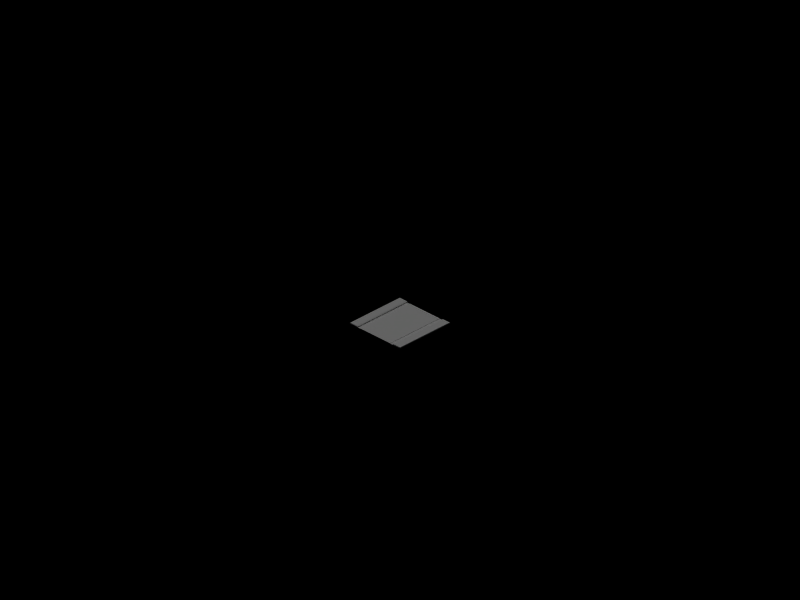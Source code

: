 # Source: track.blend  (saved by Blender 2.68.0; exported with 4.5.12 LTS)
import bpy
from mathutils import Matrix  # noqa: F401  (used for matrix-valued properties, if any)

bpy.ops.wm.read_factory_settings(use_empty=True)
scene = bpy.context.scene
scene.name = 'Scene'

# ---- collections
col_collection_1 = bpy.data.collections.new('Collection 1'); scene.collection.children.link(col_collection_1)
col_collection_2 = bpy.data.collections.new('Collection 2'); scene.collection.children.link(col_collection_2)
col_collection_2.hide_render = True
col_collection_2.hide_viewport = True
col_collection_3 = bpy.data.collections.new('Collection 3'); scene.collection.children.link(col_collection_3)
col_collection_3.hide_render = True
col_collection_3.hide_viewport = True
col_collection_4 = bpy.data.collections.new('Collection 4'); scene.collection.children.link(col_collection_4)
col_collection_4.hide_render = True
col_collection_4.hide_viewport = True
col_collection_5 = bpy.data.collections.new('Collection 5'); scene.collection.children.link(col_collection_5)
col_collection_11 = bpy.data.collections.new('Collection 11'); scene.collection.children.link(col_collection_11)
col_collection_11.hide_render = True
col_collection_11.hide_viewport = True

# ---- materials (node trees are filled in below, after node groups)
mat_surface1 = bpy.data.materials.new('surface1')
mat_surface1.alpha_threshold = 0.0
mat_surface1.roughness = 0.5
mat_surface1.line_color = (0.0, 0.0, 0.0, 1.0)
mat_surface2 = bpy.data.materials.new('surface2')
mat_surface2.alpha_threshold = 0.0
mat_surface2.roughness = 0.5
mat_surface2.line_color = (0.0, 0.0, 0.0, 1.0)
mat_darkgrey = bpy.data.materials.new('DarkGrey')
mat_darkgrey.alpha_threshold = 0.0
mat_darkgrey.diffuse_color = (0.4, 0.4, 0.4, 1.0)
mat_darkgrey.roughness = 0.5
mat_darkgrey.line_color = (0.0, 0.0, 0.0, 1.0)

# ---- material node trees

# ---- world
world_world = bpy.data.worlds.new('World'); scene.world = world_world
world_world.color = (0.0, 0.0, 0.0)
world_world.use_sun_shadow = False
world_world.sun_shadow_jitter_overblur = 0.0
world_world.cycles.sampling_method = 'MANUAL'
world_world.cycles.sample_map_resolution = 256
world_world.light_settings.distance = 5.0

# ---- cameras
cam_camera_001 = bpy.data.cameras.new('Camera.001')
cam_camera_001.type = 'ORTHO'
cam_camera_001.passepartout_alpha = 0.2
cam_camera_001.clip_end = 100.0
cam_camera_001.lens = 10.0
cam_camera_001.sensor_width = 32.0
cam_camera_001.sensor_height = 18.0
cam_camera_001.ortho_scale = 56.6
cam_camera_001.show_passepartout = False
cam_camera_001.show_safe_areas = True
cam_camera_001.dof.focus_distance = 0.0
cam_camera_001.dof.aperture_fstop = 128.0

# ---- lights
light_lamp = bpy.data.lights.new('Lamp', 'SUN')
light_lamp.transmission_factor = 0.0
light_lamp.angle = 1.571
light_lamp.energy = 0.8
light_lamp.shadow_buffer_clip_start = 0.5
light_lamp.shadow_soft_size = 1.0
light_lamp.shadow_cascade_max_distance = 1000.0
light_lamp.cycles.use_multiple_importance_sampling = False
light_lamp_002 = bpy.data.lights.new('Lamp.002', 'SUN')
light_lamp_002.transmission_factor = 0.0
light_lamp_002.angle = 1.571
light_lamp_002.energy = 0.8
light_lamp_002.shadow_buffer_clip_start = 0.5
light_lamp_002.shadow_soft_size = 1.0
light_lamp_002.shadow_cascade_max_distance = 1000.0
light_lamp_002.cycles.use_multiple_importance_sampling = False

# ---- meshes
me_plane_002 = bpy.data.meshes.new('Plane.002')
me_plane_002.from_pydata([(1.0, 1.0, 0.0), (1.0, -1.0, 0.0), (-1.0, -1.0, 0.0), (-1.0, 1.0, 0.0), (1.0, 0.7, 0.0), (-1.0, 0.7, 0.0), (1.0, -0.7, 0.0), (-1.0, -0.7, 0.0), (1.0, -0.7, 0.016), (-1.0, -0.7, 0.016), (-1.0, -1.0, 0.028), (1.0, -1.0, 0.028), (1.0, 0.7, 0.016), (-1.0, 0.7, 0.016), (-1.0, 1.0, 0.028), (1.0, 1.0, 0.028), (1.0, 0.745, 0.0), (-1.0, 0.745, 0.0), (-1.0, 0.745, 0.028), (1.0, 0.745, 0.028), (1.0, -0.745, 0.0), (-1.0, -0.745, 0.0), (-1.0, -0.745, 0.028), (1.0, -0.745, 0.028), (1.0, -2.98e-08, 0.0), (-1.0, 2.682e-07, 0.0), (1.0, 0.595, 0.0), (-1.0, 0.595, 0.0), (1.0, -0.595, 0.0), (-1.0, -0.595, 0.0), (1.0, -0.595, -0.009479), (-1.0, -0.595, -0.009479), (-1.0, -0.7, -0.009479), (1.0, -0.7, -0.009479), (1.0, 0.595, -0.009479), (-1.0, 0.595, -0.009479), (-1.0, 0.7, -0.009479), (1.0, 0.7, -0.009479)], [], [(6, 7, 9, 8), (5, 4, 12, 13), (0, 3, 14, 15), (2, 1, 11, 10), (3, 17, 18, 14), (17, 5, 13, 18), (4, 16, 19, 12), (16, 0, 15, 19), (14, 18, 19, 15), (18, 13, 12, 19), (7, 21, 22, 9), (21, 2, 10, 22), (1, 20, 23, 11), (20, 6, 8, 23), (9, 22, 23, 8), (22, 10, 11, 23), (27, 25, 24, 26), (25, 29, 28, 24), (28, 29, 31, 30), (27, 26, 34, 35), (7, 6, 33, 32), (4, 5, 36, 37), (31, 32, 33, 30), (36, 35, 34, 37)])
me_plane_002.polygons.foreach_set('material_index', [1, 1, 1, 1, 1, 1, 1, 1, 1, 1, 1, 1, 1, 1, 1, 1, 0, 0, 0, 0, 0, 0, 0, 0])
_uv = me_plane_002.uv_layers.new(name='UVTex')
_uv.uv.foreach_set('vector', [0.0, 0.0, 1.0, 0.0, 1.0, 1.0, 0.0, 1.0, 0.0, 0.0, 1.0, 0.0, 1.0, 1.0, 0.0, 1.0, 0.0, 0.0, 1.0, 0.0, 1.0, 1.0, 0.0, 1.0, 0.0, 0.0, 1.0, 0.0, 1.0, 1.0, 0.0, 1.0, 0.0, 0.0, 0.5, 0.0, 0.5, 1.0, 0.0, 1.0, 0.5, 0.0, 1.0, 0.0, 1.0, 1.0, 0.5, 1.0, 0.0, 0.0, 0.5, 0.0, 0.5, 1.0, 0.0, 1.0, 0.5, 0.0, 1.0, 0.0, 1.0, 1.0, 0.5, 1.0, 0.0, 0.0, 0.5, 1.49e-08, 0.5, 1.0, 0.0, 1.0, 0.5, 1.49e-08, 1.0, 0.0, 1.0, 1.0, 0.5, 1.0, 0.0, 0.0, 0.5, 0.0, 0.5, 1.0, 0.0, 1.0, 0.5, 0.0, 1.0, 0.0, 1.0, 1.0, 0.5, 1.0, 0.0, 0.0, 0.5, 0.0, 0.5, 1.0, 0.0, 1.0, 0.5, 0.0, 1.0, 0.0, 1.0, 1.0, 0.5, 1.0, 0.0, 0.0, 0.5, 2.98e-08, 0.5, 1.0, 0.0, 1.0, 0.5, 2.98e-08, 1.0, 0.0, 1.0, 1.0, 0.5, 1.0, 0.25, 1.0, 0.5, 1.0, 0.5, 0.0, 0.25, 0.0, 0.5, 1.0, 0.75, 1.0, 0.75, 0.0, 0.5, 0.0, 0.75, 1.0, 1.0, 1.0, 1.0, 0.0, 0.75, 0.0, 0.0, 1.0, 0.25, 1.0, 0.25, 0.0, 0.0, 0.0, 0.75, 1.0, 1.0, 1.0, 1.0, 0.0, 0.75, 0.0, 0.0, 1.0, 0.25, 1.0, 0.25, 0.0, 0.0, 0.0, 0.75, 1.0, 1.0, 1.0, 1.0, 0.0, 0.75, 0.0, 0.0, 1.0, 0.25, 1.0, 0.25, 0.0, 0.0, 0.0])
me_plane_002.materials.append(mat_surface1)
me_plane_002.materials.append(mat_surface2)
me_plane_002.use_remesh_preserve_volume = False
me_plane_002.use_remesh_preserve_attributes = False
me_plane_002.use_mirror_vertex_groups = False
me_plane_002.update()
me_plane_006 = bpy.data.meshes.new('Plane.006')
me_plane_006.from_pydata([(0.426, 0.426, 0.0), (0.6679, 0.2766, 0.0), (0.7229, 4.08e-07, 0.0), (0.6679, -0.2766, 0.0), (0.426, -0.426, 0.0), (0.2766, -0.6679, 0.0), (5.218e-07, -0.7229, 0.0), (-0.2766, -0.6679, 0.0), (-0.426, -0.426, 0.0), (-0.6679, -0.2766, 0.0), (-0.7229, -4.25e-07, 0.0), (-0.6679, 0.2766, 0.0), (-0.426, 0.426, 0.0), (-0.2766, 0.6679, 0.0), (1.054e-08, 0.7229, 0.0), (0.2766, 0.6679, 0.0), (-1.0, -1.0, 0.0), (-1.0, -0.7, 0.028), (-1.0, -1.0, 0.028), (-0.9415, -0.7058, 0.028), (-0.9415, -0.7058, 0.0), (-0.8852, -0.7228, 0.0), (-0.8852, -0.7228, 0.028), (-0.8333, -0.7506, 0.028), (-0.8333, -0.7506, 0.0), (-0.7879, -0.7879, 0.028), (-0.7879, -0.7879, 0.0), (-0.7, -1.0, 0.0), (-0.7, -1.0, 0.028), (-0.7058, -0.9415, 0.0), (-0.7058, -0.9415, 0.028), (-0.7228, -0.8852, 0.028), (-0.7228, -0.8852, 0.0), (-0.7506, -0.8333, 0.0), (-0.7506, -0.8333, 0.028), (-0.8333, 0.7506, 0.028), (-0.8852, 0.7228, 0.028), (-0.9415, 0.7058, 0.028), (-1.0, 0.7, 0.028), (-0.7879, 0.7879, 0.028), (-0.7506, 0.8333, 0.028), (-0.7228, 0.8852, 0.028), (-0.7058, 0.9415, 0.028), (-1.0, 1.0, 0.028), (-0.7, 1.0, 0.028), (-1.0, 1.0, 0.0), (1.0, 1.0, 0.0), (1.0, 0.7, 0.0), (1.0, 0.7, 0.028), (1.0, 1.0, 0.028), (0.9415, 0.7058, 0.028), (0.9415, 0.7058, 0.0), (0.8852, 0.7228, 0.0), (0.8852, 0.7228, 0.028), (0.8333, 0.7506, 0.028), (0.8333, 0.7506, 0.0), (0.7879, 0.7879, 0.028), (0.7879, 0.7879, 0.0), (0.7, 1.0, 0.028), (0.7058, 0.9415, 0.0), (0.7058, 0.9415, 0.028), (0.7228, 0.8852, 0.028), (0.7228, 0.8852, 0.0), (0.7506, 0.8333, 0.0), (0.7506, 0.8333, 0.028), (0.8333, -0.7506, 0.028), (0.8333, -0.7506, 0.0), (0.8852, -0.7228, 0.0), (0.8852, -0.7228, 0.028), (0.9415, -0.7058, 0.028), (0.9415, -0.7058, 0.0), (1.0, -0.7, 0.028), (1.0, -0.7, 0.0), (0.7879, -0.7879, 0.0), (0.7879, -0.7879, 0.028), (0.7506, -0.8333, 0.0), (0.7506, -0.8333, 0.028), (0.7228, -0.8852, 0.028), (0.7228, -0.8852, 0.0), (0.7058, -0.9415, 0.0), (0.7058, -0.9415, 0.028), (1.0, -1.0, 0.028), (0.7, -1.0, 0.028), (0.7, -1.0, 0.0), (1.0, -1.0, 0.0), (-0.7, 1.0, 0.0), (-0.7058, 0.9415, 0.0), (-0.7228, 0.8852, 0.0), (-0.7506, 0.8333, 0.0), (-0.7879, 0.7879, 0.0), (-1.0, 0.7, 0.0), (-0.9415, 0.7058, 0.0), (-0.8852, 0.7228, 0.0), (-0.8333, 0.7506, 0.0), (-1.0, -0.7, 0.0), (0.7, 1.0, 0.0), (0.426, 0.426, -0.01149), (0.2766, 0.6679, -0.01149), (1.054e-08, 0.7229, -0.01149), (-0.2766, 0.6679, -0.01149), (-0.426, 0.426, -0.01149), (-0.6679, 0.2766, -0.01149), (-0.7229, -4.25e-07, -0.01149), (-0.6679, -0.2766, -0.01149), (-0.426, -0.426, -0.01149), (-0.2766, -0.6679, -0.01149), (5.218e-07, -0.7229, -0.01149), (0.2766, -0.6679, -0.01149), (0.426, -0.426, -0.01149), (0.6679, -0.2766, -0.01149), (0.7229, 4.08e-07, -0.01149), (0.6679, 0.2766, -0.01149), (0.9415, 5.96e-08, 0.0), (1.0, -5.96e-08, 0.0), (0.8852, 8.941e-08, 0.0), (0.8333, 5.96e-08, 0.0), (0.7879, 1.192e-07, 0.0), (-1.192e-07, 0.9415, 0.0), (-1.49e-07, 1.0, 0.0), (-1.49e-07, 0.8852, 0.0), (-1.192e-07, 0.8333, 0.0), (-1.788e-07, 0.7879, 0.0), (-0.9415, -5.96e-08, 0.0), (-1.0, -1.788e-07, 0.0), (-0.8852, -8.941e-08, 0.0), (-0.8333, -5.96e-08, 0.0), (-0.7879, -1.192e-07, 0.0), (0.0, -0.9415, 0.0), (-2.98e-08, -1.0, 0.0), (2.98e-08, -0.8333, 0.0), (2.98e-08, -0.8852, 0.0), (5.96e-08, -0.7879, 0.0), (0.3755, 0.3755, -0.01149), (0.5887, 0.2439, -0.01149), (0.6372, 3.552e-07, -0.01149), (0.5887, -0.2439, -0.01149), (0.3755, -0.3755, -0.01149), (0.2439, -0.5887, -0.01149), (4.768e-07, -0.6372, -0.01149), (-0.2439, -0.5887, -0.01149), (-0.3755, -0.3755, -0.01149), (-0.5887, -0.2439, -0.01149), (-0.6372, -3.79e-07, -0.01149), (-0.5887, 0.2439, -0.01149), (-0.3755, 0.3755, -0.01149), (-0.2439, 0.5887, -0.01149), (2.608e-08, 0.6372, -0.01149), (0.2439, 0.5887, -0.01149), (0.3364, 0.3364, -0.01149), (0.2185, 0.5275, -0.01149), (3.305e-08, 0.5709, -0.01149), (-0.2185, 0.5275, -0.01149), (-0.3364, 0.3364, -0.01149), (-0.5275, 0.2185, -0.01149), (-0.5709, -3.429e-07, -0.01149), (-0.5275, -0.2185, -0.01149), (-0.3364, -0.3364, -0.01149), (-0.2185, -0.5275, -0.01149), (4.368e-07, -0.5709, -0.01149), (0.2185, -0.5275, -0.01149), (0.3364, -0.3364, -0.01149), (0.5275, -0.2185, -0.01149), (0.5709, 3.15e-07, -0.01149), (0.5275, 0.2185, -0.01149)], [], [(94, 16, 18, 17), (17, 18, 19), (94, 17, 19, 20), (20, 19, 22, 21), (19, 18, 22), (22, 18, 23), (21, 22, 23, 24), (23, 18, 25), (24, 23, 25, 26), (16, 26, 25, 18), (16, 27, 28, 18), (29, 30, 28, 27), (30, 18, 28), (32, 31, 30, 29), (31, 18, 30), (34, 18, 31), (33, 34, 31, 32), (26, 25, 34, 33), (25, 18, 34), (39, 43, 35), (89, 39, 35, 93), (93, 35, 36, 92), (35, 43, 36), (36, 43, 37), (92, 36, 37, 91), (37, 43, 38), (91, 37, 38, 90), (45, 90, 38, 43), (45, 89, 39, 43), (88, 40, 39, 89), (40, 43, 39), (87, 41, 40, 88), (41, 43, 40), (42, 43, 41), (86, 42, 41, 87), (85, 44, 42, 86), (44, 43, 42), (85, 45, 43, 44), (47, 46, 49, 48), (48, 49, 50), (47, 48, 50, 51), (51, 50, 53, 52), (50, 49, 53), (53, 49, 54), (52, 53, 54, 55), (54, 49, 56), (55, 54, 56, 57), (46, 95, 58, 49), (59, 60, 58, 95), (60, 49, 58), (62, 61, 60, 59), (61, 49, 60), (64, 49, 61), (63, 64, 61, 62), (57, 56, 64, 63), (56, 49, 64), (74, 81, 65), (73, 74, 65, 66), (66, 65, 68, 67), (65, 81, 68), (68, 81, 69), (67, 68, 69, 70), (69, 81, 71), (70, 69, 71, 72), (84, 72, 71, 81), (84, 73, 74, 81), (75, 76, 74, 73), (76, 81, 74), (78, 77, 76, 75), (77, 81, 76), (80, 81, 77), (79, 80, 77, 78), (83, 82, 80, 79), (82, 81, 80), (83, 84, 81, 82), (0, 15, 97, 96), (15, 14, 98, 97), (14, 13, 99, 98), (13, 12, 100, 99), (12, 11, 101, 100), (11, 10, 102, 101), (10, 9, 103, 102), (9, 8, 104, 103), (8, 7, 105, 104), (7, 6, 106, 105), (6, 5, 107, 106), (5, 4, 108, 107), (4, 3, 109, 108), (3, 2, 110, 109), (2, 1, 111, 110), (1, 0, 96, 111), (51, 112, 113, 47), (112, 70, 72, 113), (52, 114, 112, 51), (114, 67, 70, 112), (55, 115, 114, 52), (115, 66, 67, 114), (57, 116, 115, 55), (116, 73, 66, 115), (95, 118, 117, 59), (118, 85, 86, 117), (59, 117, 119, 62), (117, 86, 87, 119), (62, 119, 120, 63), (119, 87, 88, 120), (63, 120, 121, 57), (120, 88, 89, 121), (20, 122, 123, 94), (122, 91, 90, 123), (24, 125, 124, 21), (125, 93, 92, 124), (26, 126, 125, 24), (126, 89, 93, 125), (21, 124, 122, 20), (124, 92, 91, 122), (27, 128, 127, 29), (128, 83, 79, 127), (32, 130, 129, 33), (130, 78, 75, 129), (33, 129, 131, 26), (129, 75, 73, 131), (29, 127, 130, 32), (127, 79, 78, 130), (5, 6, 131, 73), (6, 7, 26, 131), (9, 10, 126, 26), (10, 11, 89, 126), (13, 14, 121, 89), (14, 15, 57, 121), (1, 2, 116, 57), (2, 3, 73, 116), (0, 1, 57), (0, 57, 15), (12, 13, 89), (11, 12, 89), (8, 9, 26), (7, 8, 26), (4, 5, 73), (3, 4, 73), (111, 96, 132, 133), (110, 111, 133, 134), (109, 110, 134, 135), (108, 109, 135, 136), (107, 108, 136, 137), (106, 107, 137, 138), (105, 106, 138, 139), (104, 105, 139, 140), (103, 104, 140, 141), (102, 103, 141, 142), (101, 102, 142, 143), (100, 101, 143, 144), (99, 100, 144, 145), (98, 99, 145, 146), (97, 98, 146, 147), (96, 97, 147, 132), (132, 147, 149, 148), (147, 146, 150, 149), (146, 145, 151, 150), (145, 144, 152, 151), (144, 143, 153, 152), (143, 142, 154, 153), (142, 141, 155, 154), (141, 140, 156, 155), (140, 139, 157, 156), (139, 138, 158, 157), (138, 137, 159, 158), (137, 136, 160, 159), (136, 135, 161, 160), (135, 134, 162, 161), (134, 133, 163, 162), (133, 132, 148, 163), (156, 160, 148, 152), (160, 156, 158), (148, 160, 162), (148, 162, 163), (148, 150, 152), (156, 152, 154), (158, 156, 157), (160, 158, 159), (162, 160, 161), (154, 152, 153), (156, 154, 155), (152, 150, 151), (148, 149, 150)])
me_plane_006.polygons.foreach_set('material_index', [1, 1, 1, 1, 1, 1, 1, 1, 1, 1, 1, 1, 1, 1, 1, 1, 1, 1, 1, 1, 1, 1, 1, 1, 1, 1, 1, 1, 1, 1, 1, 1, 1, 1, 1, 1, 1, 1, 1, 1, 1, 1, 1, 1, 1, 1, 1, 1, 1, 1, 1, 1, 1, 1, 1, 1, 1, 1, 1, 1, 1, 1, 1, 1, 1, 1, 1, 1, 1, 1, 1, 1, 1, 1, 1, 0, 0, 0, 0, 0, 0, 0, 0, 0, 0, 0, 0, 0, 0, 0, 0, 0, 0, 0, 0, 0, 0, 0, 0, 0, 0, 0, 0, 0, 0, 0, 0, 0, 0, 0, 0, 0, 0, 0, 0, 0, 0, 0, 0, 0, 0, 0, 0, 0, 0, 0, 0, 0, 0, 0, 0, 0, 0, 0, 0, 0, 0, 0, 0, 1, 1, 1, 1, 1, 1, 1, 1, 1, 1, 1, 1, 1, 1, 1, 1, 0, 0, 0, 0, 0, 0, 0, 0, 0, 0, 0, 0, 0, 0, 0, 0, 1, 1, 1, 1, 1, 1, 1, 1, 1, 1, 1, 1, 1])
_uv = me_plane_006.uv_layers.new(name='UVTex')
_uv.uv.foreach_set('vector', [0.0, 0.0, 1.0, 0.0, 1.0, 1.0, 0.0, 1.0, 0.0, 0.0, 1.0, 1.0, 0.0, 1.0, 0.0, 0.0, 1.0, 0.0, 1.0, 1.0, 0.0, 1.0, 0.0, 0.0, 1.0, 0.0, 1.0, 1.0, 0.0, 1.0, 0.0, 0.0, 1.0, 1.0, 0.0, 1.0, 0.0, 0.0, 1.0, 1.0, 0.0, 1.0, 0.0, 0.0, 1.0, 0.0, 1.0, 1.0, 0.0, 1.0, 0.0, 0.0, 1.0, 1.0, 0.0, 1.0, 0.0, 0.0, 1.0, 0.0, 1.0, 1.0, 0.0, 1.0, 1.0, 1.0, 0.0, 1.0, 0.0, 0.0, 1.0, 0.0, 1.0, 1.0, 0.0, 1.0, 0.0, 0.0, 1.0, 0.0, 0.0, 0.0, 1.0, 0.0, 1.0, 1.0, 0.0, 1.0, 0.0, 0.0, 1.0, 1.0, 0.0, 1.0, 0.0, 0.0, 1.0, 0.0, 1.0, 1.0, 0.0, 1.0, 0.0, 0.0, 1.0, 1.0, 0.0, 1.0, 0.0, 0.0, 1.0, 1.0, 0.0, 1.0, 0.0, 0.0, 1.0, 0.0, 1.0, 1.0, 0.0, 1.0, 0.0, 0.0, 1.0, 0.0, 1.0, 1.0, 0.0, 1.0, 0.0, 0.0, 1.0, 1.0, 0.0, 1.0, 0.0, 0.0, 1.0, 1.0, 0.0, 1.0, 0.0, 0.0, 1.0, 0.0, 1.0, 1.0, 0.0, 1.0, 0.0, 0.0, 1.0, 0.0, 1.0, 1.0, 0.0, 1.0, 0.0, 0.0, 1.0, 1.0, 0.0, 1.0, 0.0, 0.0, 1.0, 1.0, 0.0, 1.0, 0.0, 0.0, 1.0, 0.0, 1.0, 1.0, 0.0, 1.0, 0.0, 0.0, 1.0, 1.0, 0.0, 1.0, 0.0, 0.0, 1.0, 0.0, 1.0, 1.0, 0.0, 1.0, 1.0, 1.0, 0.0, 1.0, 0.0, 0.0, 1.0, 0.0, 1.0, 1.0, 0.0, 1.0, 0.0, 0.0, 1.0, 0.0, 0.0, 0.0, 1.0, 0.0, 1.0, 1.0, 0.0, 1.0, 0.0, 0.0, 1.0, 1.0, 0.0, 1.0, 0.0, 0.0, 1.0, 0.0, 1.0, 1.0, 0.0, 1.0, 0.0, 0.0, 1.0, 1.0, 0.0, 1.0, 0.0, 0.0, 1.0, 1.0, 0.0, 1.0, 0.0, 0.0, 1.0, 0.0, 1.0, 1.0, 0.0, 1.0, 0.0, 0.0, 1.0, 0.0, 1.0, 1.0, 0.0, 1.0, 0.0, 0.0, 1.0, 1.0, 0.0, 1.0, 0.0, 0.0, 1.0, 0.0, 1.0, 1.0, 0.0, 1.0, 0.0, 0.0, 1.0, 0.0, 1.0, 1.0, 0.0, 1.0, 0.0, 0.0, 1.0, 1.0, 0.0, 1.0, 0.0, 0.0, 1.0, 0.0, 1.0, 1.0, 0.0, 1.0, 0.0, 0.0, 1.0, 0.0, 1.0, 1.0, 0.0, 1.0, 0.0, 0.0, 1.0, 1.0, 0.0, 1.0, 0.0, 0.0, 1.0, 1.0, 0.0, 1.0, 0.0, 0.0, 1.0, 0.0, 1.0, 1.0, 0.0, 1.0, 0.0, 0.0, 1.0, 1.0, 0.0, 1.0, 0.0, 0.0, 1.0, 0.0, 1.0, 1.0, 0.0, 1.0, 1.0, 1.0, 0.0, 1.0, 0.0, 0.0, 1.0, 0.0, 0.0, 0.0, 1.0, 0.0, 1.0, 1.0, 0.0, 1.0, 0.0, 0.0, 1.0, 1.0, 0.0, 1.0, 0.0, 0.0, 1.0, 0.0, 1.0, 1.0, 0.0, 1.0, 0.0, 0.0, 1.0, 1.0, 0.0, 1.0, 0.0, 0.0, 1.0, 1.0, 0.0, 1.0, 0.0, 0.0, 1.0, 0.0, 1.0, 1.0, 0.0, 1.0, 0.0, 0.0, 1.0, 0.0, 1.0, 1.0, 0.0, 1.0, 0.0, 0.0, 1.0, 1.0, 0.0, 1.0, 0.0, 0.0, 1.0, 1.0, 0.0, 1.0, 0.0, 0.0, 1.0, 0.0, 1.0, 1.0, 0.0, 1.0, 0.0, 0.0, 1.0, 0.0, 1.0, 1.0, 0.0, 1.0, 0.0, 0.0, 1.0, 1.0, 0.0, 1.0, 0.0, 0.0, 1.0, 1.0, 0.0, 1.0, 0.0, 0.0, 1.0, 0.0, 1.0, 1.0, 0.0, 1.0, 0.0, 0.0, 1.0, 1.0, 0.0, 1.0, 0.0, 0.0, 1.0, 0.0, 1.0, 1.0, 0.0, 1.0, 1.0, 1.0, 0.0, 1.0, 0.0, 0.0, 1.0, 0.0, 1.0, 1.0, 0.0, 1.0, 0.0, 0.0, 1.0, 0.0, 0.0, 0.0, 1.0, 0.0, 1.0, 1.0, 0.0, 1.0, 0.0, 0.0, 1.0, 1.0, 0.0, 1.0, 0.0, 0.0, 1.0, 0.0, 1.0, 1.0, 0.0, 1.0, 0.0, 0.0, 1.0, 1.0, 0.0, 1.0, 0.0, 0.0, 1.0, 1.0, 0.0, 1.0, 0.0, 0.0, 1.0, 0.0, 1.0, 1.0, 0.0, 1.0, 0.0, 0.0, 1.0, 0.0, 1.0, 1.0, 0.0, 1.0, 0.0, 0.0, 1.0, 1.0, 0.0, 1.0, 0.0, 0.0, 1.0, 0.0, 1.0, 1.0, 0.0, 1.0, 0.0, 0.0, 1.0, 1.0, 1.0, 0.0, 0.0, 1.0, 0.0, 0.0, 1.0, 1.0, 1.0, 0.0, 0.0, 1.0, 0.0, 0.0, 1.0, 1.0, 1.0, 0.0, 0.0, 1.0, 0.0, 0.0, 1.0, 1.0, 1.0, 0.0, 0.0, 1.0, 0.0, 0.0, 1.0, 1.0, 1.0, 0.0, 0.0, 1.0, 0.0, 0.0, 1.0, 1.0, 1.0, 0.0, 0.0, 1.0, 0.0, 0.0, 1.0, 1.0, 1.0, 0.0, 0.0, 1.0, 0.0, 0.0, 1.0, 1.0, 1.0, 0.0, 0.0, 1.0, 0.0, 0.0, 1.0, 1.0, 1.0, 0.0, 0.0, 1.0, 0.0, 0.0, 1.0, 1.0, 1.0, 0.0, 0.0, 1.0, 0.0, 0.0, 1.0, 1.0, 1.0, 0.0, 0.0, 1.0, 0.0, 0.0, 1.0, 1.0, 1.0, 0.0, 0.0, 1.0, 0.0, 0.0, 1.0, 1.0, 1.0, 0.0, 0.0, 1.0, 0.0, 0.0, 1.0, 1.0, 1.0, 0.0, 0.0, 1.0, 0.0, 0.0, 1.0, 1.0, 1.0, 0.0, 0.0, 1.0, 0.0, 0.0, 1.0, 1.0, 1.0, 0.0, 0.0, 1.0, 1.0, 0.0, 1.0, 0.5, -5.092e-07, 0.5, 0.0, 0.0, 1.0, 0.5, 1.0, 1.0, 0.0, 1.0, -5.092e-07, 0.5, 1.0, 0.0, 1.0, 0.5, 0.0, 0.5, 0.0, 0.0, 1.0, 0.5, 1.0, 1.0, 0.0, 1.0, 0.0, 0.5, 1.0, 0.0, 1.0, 0.5, -5.746e-07, 0.5, 0.0, 0.0, 1.0, 0.5, 1.0, 1.0, 0.0, 1.0, -5.746e-07, 0.5, 0.0, 1.0, 0.5, 1.0, 0.5, 0.0, 0.0, 0.0, 0.5, 1.0, 1.0, 1.0, 1.0, 0.0, 0.5, 0.0, 0.0, 1.0, 0.5, 1.0, 0.5, 0.0, 0.0, 0.0, 0.5, 1.0, 1.0, 1.0, 1.0, 0.0, 0.5, 0.0, 0.0, 0.0, 0.5, 0.0, 0.5, 1.0, 0.0, 1.0, 0.5, 0.0, 1.0, 0.0, 1.0, 1.0, 0.5, 1.0, 0.0, 0.0, 0.5, -5.746e-07, 0.5, 1.0, 0.0, 1.0, 0.5, -5.746e-07, 1.0, 0.0, 1.0, 1.0, 0.5, 1.0, 1.0, 0.0, 1.0, 0.5, 0.0, 0.5, 0.0, 0.0, 1.0, 0.5, 1.0, 1.0, 0.0, 1.0, 0.0, 0.5, 0.0, 0.0, 0.5, -5.092e-07, 0.5, 1.0, 0.0, 1.0, 0.5, -5.092e-07, 1.0, 0.0, 1.0, 1.0, 0.5, 1.0, 0.0, 1.0, 0.5, 1.0, 0.5, -5.746e-07, 0.0, 0.0, 0.5, 1.0, 1.0, 1.0, 1.0, 0.0, 0.5, -5.746e-07, 1.0, 0.0, 1.0, 0.5, -6.556e-07, 0.5, 0.0, 0.0, 1.0, 0.5, 1.0, 1.0, 0.0, 1.0, -6.556e-07, 0.5, 1.0, 0.0, 1.0, 0.5, 5.296e-07, 0.5, 0.0, 0.0, 1.0, 0.5, 1.0, 1.0, 0.0, 1.0, 5.296e-07, 0.5, 0.0, 0.0, 0.0, 0.5, 1.0, 0.5, 1.0, 0.0, 0.0, 0.5, 0.0, 1.0, 1.0, 1.0, 1.0, 0.5, 0.0, 0.0, -5.746e-07, 0.5, 1.0, 0.5, 1.0, 0.0, -5.746e-07, 0.5, 0.0, 1.0, 1.0, 1.0, 1.0, 0.5, 0.0, 1.0, 0.5, 1.0, 0.5, 0.0, 0.0, 0.0, 0.5, 1.0, 1.0, 1.0, 1.0, 0.0, 0.5, 0.0, 0.0, 0.0, 0.0, 0.5, 1.0, 0.5, 1.0, 0.0, 0.0, 0.5, 0.0, 1.0, 1.0, 1.0, 1.0, 0.5, 0.0, 0.0, 0.0, 1.0, 1.0, 1.0, 1.0, 0.0, 0.0, 0.0, 1.0, 0.0, 1.0, 1.0, 0.0, 1.0, 0.0, 0.0, 0.0, 1.0, 1.0, 1.0, 1.0, 0.0, 0.0, 0.0, 1.0, 0.0, 1.0, 1.0, 0.0, 1.0, 0.0, 0.0, 0.0, 1.0, 1.0, 1.0, 1.0, 0.0, 0.0, 0.0, 1.0, 0.0, 1.0, 1.0, 0.0, 1.0, 0.0, 0.0, 0.0, 1.0, 1.0, 1.0, 1.0, 0.0, 0.0, 0.0, 1.0, 0.0, 1.0, 1.0, 0.0, 1.0, 0.0, 0.0, 1.0, 0.0, 1.0, 1.0, 0.0, 0.0, 1.0, 1.0, 1.0, 0.0, 0.0, 0.0, 1.0, 0.0, 1.0, 1.0, 0.0, 0.0, 1.0, 0.0, 1.0, 1.0, 0.0, 0.0, 1.0, 0.0, 1.0, 1.0, 0.0, 0.0, 1.0, 0.0, 1.0, 1.0, 0.0, 0.0, 1.0, 0.0, 1.0, 1.0, 0.0, 0.0, 1.0, 0.0, 1.0, 1.0, 0.0, 0.0, 1.0, 1.0, 1.0, 0.0, 0.0, 1.0, 0.0, 0.0, 1.0, 1.0, 1.0, 0.0, 0.0, 1.0, 0.0, 0.0, 1.0, 1.0, 1.0, 0.0, 0.0, 1.0, 0.0, 0.0, 1.0, 1.0, 1.0, 0.0, 0.0, 1.0, 0.0, 0.0, 1.0, 1.0, 1.0, 0.0, 0.0, 1.0, 0.0, 0.0, 1.0, 1.0, 1.0, 0.0, 0.0, 1.0, 0.0, 0.0, 1.0, 1.0, 1.0, 0.0, 0.0, 1.0, 0.0, 0.0, 1.0, 1.0, 1.0, 0.0, 0.0, 1.0, 0.0, 0.0, 1.0, 1.0, 1.0, 0.0, 0.0, 1.0, 0.0, 0.0, 1.0, 1.0, 1.0, 0.0, 0.0, 1.0, 0.0, 0.0, 1.0, 1.0, 1.0, 0.0, 0.0, 1.0, 0.0, 0.0, 1.0, 1.0, 1.0, 0.0, 0.0, 1.0, 0.0, 0.0, 1.0, 1.0, 1.0, 0.0, 0.0, 1.0, 0.0, 0.0, 1.0, 1.0, 1.0, 0.0, 0.0, 1.0, 0.0, 0.0, 1.0, 1.0, 1.0, 0.0, 0.0, 1.0, 0.0, 0.0, 1.0, 1.0, 1.0, 0.0, 0.0, 1.0, 0.0, 0.0, 1.0, 1.0, 1.0, 0.0, 0.0, 1.0, 0.0, 0.0, 1.0, 1.0, 1.0, 0.0, 0.0, 1.0, 0.0, 0.0, 1.0, 1.0, 1.0, 0.0, 0.0, 1.0, 0.0, 0.0, 1.0, 1.0, 1.0, 0.0, 0.0, 1.0, 0.0, 0.0, 1.0, 1.0, 1.0, 0.0, 0.0, 1.0, 0.0, 0.0, 1.0, 1.0, 1.0, 0.0, 0.0, 1.0, 0.0, 0.0, 1.0, 1.0, 1.0, 0.0, 0.0, 1.0, 0.0, 0.0, 1.0, 1.0, 1.0, 0.0, 0.0, 1.0, 0.0, 0.0, 1.0, 1.0, 1.0, 0.0, 0.0, 1.0, 0.0, 0.0, 1.0, 1.0, 1.0, 0.0, 0.0, 1.0, 0.0, 0.0, 1.0, 1.0, 1.0, 0.0, 0.0, 1.0, 0.0, 0.0, 1.0, 1.0, 1.0, 0.0, 0.0, 1.0, 0.0, 0.0, 1.0, 1.0, 1.0, 0.0, 0.0, 1.0, 0.0, 0.0, 1.0, 1.0, 1.0, 0.0, 0.0, 1.0, 0.0, 0.0, 1.0, 1.0, 1.0, 0.0, 0.0, 1.0, 0.0, 0.0, 1.0, 1.0, 1.0, 0.0, 0.0, 1.0, 0.0, 0.0, 0.0, 1.0, 1.0, 1.0, 1.0, 0.0, 0.0, 0.0, 1.0, 1.0, 1.0, 0.0, 0.0, 0.0, 1.0, 1.0, 1.0, 0.0, 0.0, 0.0, 1.0, 1.0, 1.0, 0.0, 0.0, 0.0, 1.0, 1.0, 1.0, 0.0, 0.0, 0.0, 1.0, 1.0, 1.0, 0.0, 0.0, 0.0, 1.0, 1.0, 1.0, 0.0, 0.0, 0.0, 1.0, 1.0, 1.0, 0.0, 0.0, 0.0, 1.0, 1.0, 1.0, 0.0, 0.0, 0.0, 1.0, 1.0, 1.0, 0.0, 0.0, 0.0, 1.0, 1.0, 1.0, 0.0, 0.0, 0.0, 1.0, 1.0, 1.0, 0.0, 0.0, 0.0, 1.0, 1.0, 1.0, 0.0])
me_plane_006.materials.append(mat_surface1)
me_plane_006.materials.append(mat_surface2)
me_plane_006.use_remesh_preserve_volume = False
me_plane_006.use_remesh_preserve_attributes = False
me_plane_006.use_mirror_vertex_groups = False
me_plane_006.update()
me_plane = bpy.data.meshes.new('Plane')
me_plane.from_pydata([(-1.0, -1.0, 0.0), (-3.0, -1.0, 0.0), (-3.0, -1.0, 0.028), (-1.0, -1.0, 0.028), (-1.0, -1.0, 0.0), (-1.0, 1.0, 0.0), (-1.0, 0.7, 0.0), (-1.0, -0.7, 0.0), (-1.0, -0.7, 0.016), (-1.0, -1.0, 0.028), (-1.0, 0.7, 0.016), (-1.0, 1.0, 0.028), (-1.0, 0.745, 0.0), (-1.0, 0.745, 0.028), (-1.0, -0.745, 0.0), (-1.0, -0.745, 0.028), (-1.0, 2.682e-07, 0.0), (-1.0, 0.595, 0.0), (-1.0, -0.595, 0.0), (-1.0, -0.595, -0.009479), (-1.0, -0.7, -0.009479), (-1.0, 0.595, -0.009479), (-1.0, 0.7, -0.009479), (-1.059, 0.7058, -0.009479), (-1.079, 0.6028, -0.009479), (-1.332, -0.6673, -0.009479), (-1.311, -0.5644, -0.009479), (-1.311, -0.5644, 0.0), (-1.079, 0.6028, 0.0), (-1.195, 0.01921, 0.0), (-1.34, -0.7115, 0.028), (-1.34, -0.7115, 0.0), (-1.05, 0.7499, 0.028), (-1.05, 0.7499, 0.0), (-1.059, 0.7058, 0.016), (-1.39, -0.9616, 0.028), (-1.332, -0.6673, 0.016), (-1.332, -0.6673, 0.0), (-1.059, 0.7058, 0.0), (-1.115, 0.7228, 0.0), (-1.651, -0.5706, 0.0), (-1.651, -0.5706, 0.016), (-1.765, -0.8478, 0.028), (-1.115, 0.7228, 0.016), (-1.098, 0.7644, 0.0), (-1.098, 0.7644, 0.028), (-1.668, -0.6122, 0.0), (-1.668, -0.6122, 0.028), (-1.383, 0.07612, 0.0), (-1.155, 0.6258, 0.0), (-1.61, -0.4736, 0.0), (-1.61, -0.4736, -0.009479), (-1.651, -0.5706, -0.009479), (-1.155, 0.6258, -0.009479), (-1.115, 0.7228, -0.009479), (-1.167, 0.7506, -0.009479), (-1.225, 0.6633, -0.009479), (-1.944, -0.4135, -0.009479), (-1.886, -0.3262, -0.009479), (-1.886, -0.3262, 0.0), (-1.225, 0.6633, 0.0), (-1.556, 0.1685, 0.0), (-1.969, -0.4509, 0.028), (-1.969, -0.4509, 0.0), (-1.142, 0.788, 0.028), (-1.142, 0.788, 0.0), (-1.167, 0.7506, 0.016), (-2.111, -0.6629, 0.028), (-1.944, -0.4135, 0.016), (-1.944, -0.4135, 0.0), (-1.167, 0.7506, 0.0), (-1.212, 0.7879, 0.0), (-2.202, -0.2021, 0.0), (-2.202, -0.2021, 0.016), (-2.414, -0.4142, 0.028), (-1.212, 0.7879, 0.016), (-2.234, -0.2339, 0.0), (-2.234, -0.2339, 0.028), (-1.707, 0.2929, 0.0), (-1.286, 0.7136, 0.0), (-2.128, -0.1278, 0.0), (-2.128, -0.1278, -0.009479), (-2.202, -0.2021, -0.009479), (-1.286, 0.7136, -0.009479), (-1.212, 0.7879, -0.009479), (-1.3, 1.0, -0.009479), (-1.405, 1.0, -0.009479), (-2.7, 1.0, -0.009479), (-2.595, 1.0, -0.009479), (-2.595, 1.0, 0.0), (-1.405, 1.0, 0.0), (-2.0, 1.0, 0.0), (-2.745, 1.0, 0.028), (-2.745, 1.0, 0.0), (-1.255, 1.0, 0.028), (-1.255, 1.0, 0.0), (-1.3, 1.0, 0.016), (-3.0, 1.0, 0.028), (-2.7, 1.0, 0.016), (-2.7, 1.0, 0.0), (-1.3, 1.0, 0.0), (-3.0, 1.0, 0.0), (-1.294, 0.9415, 0.0), (-2.667, 0.6683, 0.0), (-2.667, 0.6683, 0.016), (-2.962, 0.6098, 0.028), (-1.294, 0.9415, 0.016), (-1.25, 0.9503, 0.0), (-1.25, 0.9503, 0.028), (-2.711, 0.6596, 0.0), (-2.711, 0.6596, 0.028), (-1.981, 0.8049, 0.0), (-1.397, 0.921, 0.0), (-2.564, 0.6888, 0.0), (-2.564, 0.6888, -0.009479), (-2.667, 0.6683, -0.009479), (-1.397, 0.921, -0.009479), (-1.294, 0.9415, -0.009479), (-1.277, 0.8852, -0.009479), (-1.374, 0.845, -0.009479), (-2.571, 0.3494, -0.009479), (-2.474, 0.3896, -0.009479), (-2.474, 0.3896, 0.0), (-1.374, 0.845, 0.0), (-1.924, 0.6173, 0.0), (-2.612, 0.3322, 0.028), (-2.612, 0.3322, 0.0), (-1.236, 0.9024, 0.028), (-1.236, 0.9024, 0.0), (-1.277, 0.8852, 0.016), (-2.848, 0.2346, 0.028), (-2.571, 0.3494, 0.016), (-2.571, 0.3494, 0.0), (-1.277, 0.8852, 0.0), (-1.249, 0.8333, 0.0), (-2.413, 0.05553, 0.0), (-2.413, 0.05553, 0.016), (-2.663, -0.1111, 0.028), (-1.249, 0.8333, 0.016), (-1.212, 0.8583, 0.0), (-1.212, 0.8583, 0.028), (-2.451, 0.03053, 0.0), (-2.451, 0.03053, 0.028), (-1.831, 0.4444, 0.0), (-1.337, 0.775, 0.0), (-2.326, 0.1139, 0.0), (-2.326, 0.1139, -0.009479), (-2.413, 0.05553, -0.009479), (-1.337, 0.775, -0.009479), (-1.249, 0.8333, -0.009479), (-1.18, 0.8197, 0.028), (-1.18, 0.8197, 0.0), (-1.5, -1.0, 0.0), (-2.0, -1.0, 0.0), (-2.5, -1.0, 0.0), (-2.5, -1.0, 0.028), (-2.0, -1.0, 0.028), (-1.5, -1.0, 0.028), (-3.0, -0.5, 0.028), (-3.0, -1.192e-07, 0.028), (-3.0, 0.5, 0.028)], [], [(5, 12, 13, 11), (12, 6, 10, 13), (7, 14, 15, 8), (14, 4, 9, 15), (22, 6, 38, 23), (22, 21, 24, 23), (21, 17, 28, 24), (20, 19, 26, 25), (20, 7, 37, 25), (19, 18, 27, 26), (18, 16, 29, 27), (17, 16, 29, 28), (15, 9, 35, 30), (8, 15, 30, 36), (14, 7, 37, 31), (11, 13, 32), (13, 10, 34, 32), (6, 12, 33, 38), (12, 5, 33), (10, 6, 38, 34), (7, 8, 36, 37), (37, 36, 41, 40), (34, 38, 39, 43), (33, 5, 44), (38, 33, 44, 39), (32, 34, 43, 45), (11, 32, 45), (31, 37, 40, 46), (36, 30, 47, 41), (30, 35, 42, 47), (29, 28, 49, 48), (29, 27, 50, 48), (27, 26, 51, 50), (37, 25, 52, 40), (26, 25, 52, 51), (28, 24, 53, 49), (24, 23, 54, 53), (38, 23, 54, 39), (54, 39, 70, 55), (54, 53, 56, 55), (53, 49, 60, 56), (52, 51, 58, 57), (52, 40, 69, 57), (51, 50, 59, 58), (50, 48, 61, 59), (49, 48, 61, 60), (47, 42, 67, 62), (41, 47, 62, 68), (46, 40, 69, 63), (11, 45, 64), (45, 43, 66, 64), (39, 44, 65, 70), (44, 5, 65), (43, 39, 70, 66), (40, 41, 68, 69), (69, 68, 73, 72), (66, 70, 71, 75), (65, 5, 151), (70, 65, 151, 71), (64, 66, 75, 150), (11, 64, 150), (63, 69, 72, 76), (68, 62, 77, 73), (62, 67, 74, 77), (61, 60, 79, 78), (61, 59, 80, 78), (59, 58, 81, 80), (69, 57, 82, 72), (58, 57, 82, 81), (60, 56, 83, 79), (56, 55, 84, 83), (70, 55, 84, 71), (150, 151, 5, 11), (75, 71, 151, 150), (77, 76, 72, 73), (97, 101, 93, 92), (92, 93, 99, 98), (96, 100, 95, 94), (94, 95, 5, 11), (102, 117, 85, 100), (116, 117, 85, 86), (112, 116, 86, 90), (114, 115, 87, 88), (103, 115, 87, 99), (113, 114, 88, 89), (111, 113, 89, 91), (111, 112, 90, 91), (110, 105, 97, 92), (104, 110, 92, 98), (109, 103, 99, 93), (11, 108, 94), (108, 106, 96, 94), (102, 107, 95, 100), (107, 5, 95), (106, 102, 100, 96), (103, 104, 98, 99), (132, 131, 104, 103), (129, 133, 102, 106), (128, 5, 107), (133, 128, 107, 102), (127, 129, 106, 108), (11, 127, 108), (126, 132, 103, 109), (131, 125, 110, 104), (125, 130, 105, 110), (123, 124, 111, 112), (122, 124, 111, 113), (121, 122, 113, 114), (120, 132, 103, 115), (120, 121, 114, 115), (119, 123, 112, 116), (118, 119, 116, 117), (118, 133, 102, 117), (134, 149, 118, 133), (148, 149, 118, 119), (144, 148, 119, 123), (146, 147, 120, 121), (135, 147, 120, 132), (145, 146, 121, 122), (143, 145, 122, 124), (143, 144, 123, 124), (142, 137, 130, 125), (136, 142, 125, 131), (141, 135, 132, 126), (11, 140, 127), (140, 138, 129, 127), (134, 139, 128, 133), (139, 5, 128), (138, 134, 133, 129), (135, 136, 131, 132), (72, 73, 136, 135), (75, 71, 134, 138), (151, 5, 139), (71, 151, 139, 134), (150, 75, 138, 140), (11, 150, 140), (76, 72, 135, 141), (73, 77, 142, 136), (77, 74, 137, 142), (79, 78, 143, 144), (80, 78, 143, 145), (81, 80, 145, 146), (82, 72, 135, 147), (82, 81, 146, 147), (83, 79, 144, 148), (84, 83, 148, 149), (84, 71, 134, 149), (1, 154, 155, 2), (154, 153, 156, 155), (153, 152, 157, 156), (152, 0, 3, 157), (159, 101, 1), (2, 158, 1), (160, 97, 101), (158, 159, 1), (159, 160, 101), (97, 105, 160), (105, 130, 159, 160), (130, 137, 158, 159), (2, 158, 137, 74), (2, 74, 67, 155), (42, 156, 155, 67), (35, 157, 156, 42), (3, 157, 35, 9)])
me_plane.polygons.foreach_set('material_index', [1, 1, 1, 1, 0, 0, 0, 0, 0, 0, 0, 0, 1, 1, 1, 1, 1, 1, 1, 1, 1, 1, 1, 1, 1, 1, 1, 1, 1, 1, 0, 0, 0, 0, 0, 0, 0, 0, 0, 0, 0, 0, 0, 0, 0, 0, 1, 1, 1, 1, 1, 1, 1, 1, 1, 1, 1, 1, 1, 1, 1, 1, 1, 1, 0, 0, 0, 0, 0, 0, 0, 0, 1, 1, 1, 1, 1, 1, 1, 0, 0, 0, 0, 0, 0, 0, 0, 1, 1, 1, 1, 1, 1, 1, 1, 1, 1, 1, 1, 1, 1, 1, 1, 1, 1, 0, 0, 0, 0, 0, 0, 0, 0, 0, 0, 0, 0, 0, 0, 0, 0, 1, 1, 1, 1, 1, 1, 1, 1, 1, 1, 1, 1, 1, 1, 1, 1, 1, 1, 0, 0, 0, 0, 0, 0, 0, 0, 1, 1, 1, 1, 0, 0, 0, 0, 0, 1, 1, 1, 1, 1, 1, 1, 1])
_uv = me_plane.uv_layers.new(name='UVTex')
_uv.uv.foreach_set('vector', [0.0, 0.0, 0.5, 0.0, 0.5, 1.0, 0.0, 1.0, 0.5, 0.0, 1.0, 0.0, 1.0, 1.0, 0.5, 1.0, 0.0, 0.0, 0.5, 0.0, 0.5, 1.0, 0.0, 1.0, 0.5, 0.0, 1.0, 0.0, 1.0, 1.0, 0.5, 1.0, 0.0, 0.0, 1.0, 0.0, 1.0, 1.0, 0.0, 1.0, 0.0, 0.0, 1.0, 0.0, 1.0, 1.0, 0.0, 1.0, 0.0, 0.0, 1.0, 0.0, 1.0, 1.0, 0.0, 1.0, 0.0, 0.0, 1.0, 0.0, 1.0, 1.0, 0.0, 1.0, 0.0, 0.0, 1.0, 0.0, 1.0, 1.0, 0.0, 1.0, 0.0, 0.0, 1.0, 0.0, 1.0, 1.0, 0.0, 1.0, 0.0, 0.0, 1.0, 0.0, 1.0, 1.0, 0.0, 1.0, 0.0, 0.0, 1.0, 0.0, 1.0, 1.0, 0.0, 1.0, 0.5, 0.0, 1.0, 0.0, 1.0, 1.0, 0.5, 1.0, 0.0, 0.0, 0.5, 0.0, 0.5, 1.0, 0.0, 1.0, 0.0, 0.0, 0.5, 0.0, 0.5, 1.0, 0.0, 1.0, 0.0, 0.0, 0.5, 0.0, 0.5, 1.0, 0.5, 0.0, 1.0, 0.0, 1.0, 1.0, 0.5, 1.0, 0.5, 0.0, 1.0, 0.0, 1.0, 1.0, 0.5, 1.0, 0.0, 0.0, 0.5, 1.0, 0.0, 1.0, 0.5, 0.0, 1.0, 0.0, 1.0, 1.0, 0.5, 1.0, 0.0, 0.0, 0.5, 0.0, 0.5, 1.0, 0.0, 1.0, 0.0, 0.0, 0.5, 0.0, 0.5, 1.0, 0.0, 1.0, 0.5, 0.0, 1.0, 0.0, 1.0, 1.0, 0.5, 1.0, 0.0, 0.0, 0.5, 1.0, 0.0, 1.0, 0.5, 0.0, 1.0, 0.0, 1.0, 1.0, 0.5, 1.0, 0.5, 0.0, 1.0, 0.0, 1.0, 1.0, 0.5, 1.0, 0.0, 0.0, 0.5, 0.0, 0.5, 1.0, 0.0, 0.0, 0.5, 0.0, 0.5, 1.0, 0.0, 1.0, 0.0, 0.0, 0.5, 0.0, 0.5, 1.0, 0.0, 1.0, 0.5, 0.0, 1.0, 0.0, 1.0, 1.0, 0.5, 1.0, 0.0, 0.0, 1.0, 0.0, 1.0, 1.0, 0.0, 1.0, 0.0, 0.0, 1.0, 0.0, 1.0, 1.0, 0.0, 1.0, 0.0, 0.0, 1.0, 0.0, 1.0, 1.0, 0.0, 1.0, 0.0, 0.0, 1.0, 0.0, 1.0, 1.0, 0.0, 1.0, 0.0, 0.0, 1.0, 0.0, 1.0, 1.0, 0.0, 1.0, 0.0, 0.0, 1.0, 0.0, 1.0, 1.0, 0.0, 1.0, 0.0, 0.0, 1.0, 0.0, 1.0, 1.0, 0.0, 1.0, 0.0, 0.0, 1.0, 0.0, 1.0, 1.0, 0.0, 1.0, 0.0, 0.0, 1.0, 0.0, 1.0, 1.0, 0.0, 1.0, 0.0, 0.0, 1.0, 0.0, 1.0, 1.0, 0.0, 1.0, 0.0, 0.0, 1.0, 0.0, 1.0, 1.0, 0.0, 1.0, 0.0, 0.0, 1.0, 0.0, 1.0, 1.0, 0.0, 1.0, 0.0, 0.0, 1.0, 0.0, 1.0, 1.0, 0.0, 1.0, 0.0, 0.0, 1.0, 0.0, 1.0, 1.0, 0.0, 1.0, 0.0, 0.0, 1.0, 0.0, 1.0, 1.0, 0.0, 1.0, 0.0, 0.0, 1.0, 0.0, 1.0, 1.0, 0.0, 1.0, 0.5, 0.0, 1.0, 0.0, 1.0, 1.0, 0.5, 1.0, 0.0, 0.0, 0.5, 0.0, 0.5, 1.0, 0.0, 1.0, 0.0, 0.0, 0.5, 0.0, 0.5, 1.0, 0.0, 1.0, 0.0, 0.0, 0.5, 0.0, 0.5, 1.0, 0.5, 0.0, 1.0, 0.0, 1.0, 1.0, 0.5, 1.0, 0.5, 0.0, 1.0, 0.0, 1.0, 1.0, 0.5, 1.0, 0.0, 0.0, 0.5, 1.0, 0.0, 1.0, 0.5, 0.0, 1.0, 0.0, 1.0, 1.0, 0.5, 1.0, 0.0, 0.0, 0.5, 0.0, 0.5, 1.0, 0.0, 1.0, 0.0, 0.0, 0.5, 0.0, 0.5, 1.0, 0.0, 1.0, 0.5, 0.0, 1.0, 0.0, 1.0, 1.0, 0.5, 1.0, 0.0, 0.0, 0.5, 1.0, 0.0, 1.0, 0.5, 0.0, 1.0, 0.0, 1.0, 1.0, 0.5, 1.0, 0.5, 0.0, 1.0, 0.0, 1.0, 1.0, 0.5, 1.0, 0.0, 0.0, 0.5, 0.0, 0.5, 1.0, 0.0, 0.0, 0.5, 0.0, 0.5, 1.0, 0.0, 1.0, 0.0, 0.0, 0.5, 0.0, 0.5, 1.0, 0.0, 1.0, 0.5, 0.0, 1.0, 0.0, 1.0, 1.0, 0.5, 1.0, 0.0, 0.0, 1.0, 0.0, 1.0, 1.0, 0.0, 1.0, 0.0, 0.0, 1.0, 0.0, 1.0, 1.0, 0.0, 1.0, 0.0, 0.0, 1.0, 0.0, 1.0, 1.0, 0.0, 1.0, 0.0, 0.0, 1.0, 0.0, 1.0, 1.0, 0.0, 1.0, 0.0, 0.0, 1.0, 0.0, 1.0, 1.0, 0.0, 1.0, 0.0, 0.0, 1.0, 0.0, 1.0, 1.0, 0.0, 1.0, 0.0, 0.0, 1.0, 0.0, 1.0, 1.0, 0.0, 1.0, 0.0, 0.0, 1.0, 0.0, 1.0, 1.0, 0.0, 1.0, 0.0, 0.0, 0.5, 0.0, 0.5, 1.0, 0.0, 1.0, 0.5, 0.0, 1.0, 0.0, 1.0, 1.0, 0.5, 1.0, 0.0, 0.0, 0.5, 0.0, 0.5, 1.0, 0.0, 1.0, 0.5, 0.0, 1.0, 0.0, 1.0, 1.0, 0.5, 1.0, 0.0, 0.0, 0.5, 0.0, 0.5, 1.0, 0.0, 1.0, 0.5, 0.0, 1.0, 0.0, 1.0, 1.0, 0.5, 1.0, 0.0, 0.0, 0.5, 0.0, 0.5, 1.0, 0.0, 1.0, 0.0, 0.0, 1.0, 0.0, 1.0, 1.0, 0.0, 1.0, 0.0, 0.0, 1.0, 0.0, 1.0, 1.0, 0.0, 1.0, 0.0, 0.0, 1.0, 0.0, 1.0, 1.0, 0.0, 1.0, 0.0, 0.0, 1.0, 0.0, 1.0, 1.0, 0.0, 1.0, 0.0, 0.0, 1.0, 0.0, 1.0, 1.0, 0.0, 1.0, 0.0, 0.0, 1.0, 0.0, 1.0, 1.0, 0.0, 1.0, 0.0, 0.0, 1.0, 0.0, 1.0, 1.0, 0.0, 1.0, 0.0, 0.0, 1.0, 0.0, 1.0, 1.0, 0.0, 1.0, 0.5, 0.0, 1.0, 0.0, 1.0, 1.0, 0.5, 1.0, 0.0, 0.0, 0.5, 0.0, 0.5, 1.0, 0.0, 1.0, 0.0, 0.0, 0.5, 0.0, 0.5, 1.0, 0.0, 1.0, 0.0, 0.0, 0.5, 0.0, 0.5, 1.0, 0.5, 0.0, 1.0, 0.0, 1.0, 1.0, 0.5, 1.0, 0.5, 0.0, 1.0, 0.0, 1.0, 1.0, 0.5, 1.0, 0.0, 0.0, 0.5, 1.0, 0.0, 1.0, 0.5, 0.0, 1.0, 0.0, 1.0, 1.0, 0.5, 1.0, 0.0, 0.0, 0.5, 0.0, 0.5, 1.0, 0.0, 1.0, 0.0, 0.0, 0.5, 0.0, 0.5, 1.0, 0.0, 1.0, 0.5, 0.0, 1.0, 0.0, 1.0, 1.0, 0.5, 1.0, 0.0, 0.0, 0.5, 1.0, 0.0, 1.0, 0.5, 0.0, 1.0, 0.0, 1.0, 1.0, 0.5, 1.0, 0.5, 0.0, 1.0, 0.0, 1.0, 1.0, 0.5, 1.0, 0.0, 0.0, 0.5, 0.0, 0.5, 1.0, 0.0, 0.0, 0.5, 0.0, 0.5, 1.0, 0.0, 1.0, 0.0, 0.0, 0.5, 0.0, 0.5, 1.0, 0.0, 1.0, 0.5, 0.0, 1.0, 0.0, 1.0, 1.0, 0.5, 1.0, 0.0, 0.0, 1.0, 0.0, 1.0, 1.0, 0.0, 1.0, 0.0, 0.0, 1.0, 0.0, 1.0, 1.0, 0.0, 1.0, 0.0, 0.0, 1.0, 0.0, 1.0, 1.0, 0.0, 1.0, 0.0, 0.0, 1.0, 0.0, 1.0, 1.0, 0.0, 1.0, 0.0, 0.0, 1.0, 0.0, 1.0, 1.0, 0.0, 1.0, 0.0, 0.0, 1.0, 0.0, 1.0, 1.0, 0.0, 1.0, 0.0, 0.0, 1.0, 0.0, 1.0, 1.0, 0.0, 1.0, 0.0, 0.0, 1.0, 0.0, 1.0, 1.0, 0.0, 1.0, 0.0, 0.0, 1.0, 0.0, 1.0, 1.0, 0.0, 1.0, 0.0, 0.0, 1.0, 0.0, 1.0, 1.0, 0.0, 1.0, 0.0, 0.0, 1.0, 0.0, 1.0, 1.0, 0.0, 1.0, 0.0, 0.0, 1.0, 0.0, 1.0, 1.0, 0.0, 1.0, 0.0, 0.0, 1.0, 0.0, 1.0, 1.0, 0.0, 1.0, 0.0, 0.0, 1.0, 0.0, 1.0, 1.0, 0.0, 1.0, 0.0, 0.0, 1.0, 0.0, 1.0, 1.0, 0.0, 1.0, 0.0, 0.0, 1.0, 0.0, 1.0, 1.0, 0.0, 1.0, 0.5, 0.0, 1.0, 0.0, 1.0, 1.0, 0.5, 1.0, 0.0, 0.0, 0.5, 0.0, 0.5, 1.0, 0.0, 1.0, 0.0, 0.0, 0.5, 0.0, 0.5, 1.0, 0.0, 1.0, 0.0, 0.0, 0.5, 0.0, 0.5, 1.0, 0.5, 0.0, 1.0, 0.0, 1.0, 1.0, 0.5, 1.0, 0.5, 0.0, 1.0, 0.0, 1.0, 1.0, 0.5, 1.0, 0.0, 0.0, 0.5, 1.0, 0.0, 1.0, 0.5, 0.0, 1.0, 0.0, 1.0, 1.0, 0.5, 1.0, 0.0, 0.0, 0.5, 0.0, 0.5, 1.0, 0.0, 1.0, 0.0, 0.0, 0.5, 0.0, 0.5, 1.0, 0.0, 1.0, 0.5, 0.0, 1.0, 0.0, 1.0, 1.0, 0.5, 1.0, 0.0, 0.0, 0.5, 1.0, 0.0, 1.0, 0.5, 0.0, 1.0, 0.0, 1.0, 1.0, 0.5, 1.0, 0.5, 0.0, 1.0, 0.0, 1.0, 1.0, 0.5, 1.0, 0.0, 0.0, 0.5, 0.0, 0.5, 1.0, 0.0, 0.0, 0.5, 0.0, 0.5, 1.0, 0.0, 1.0, 0.0, 0.0, 0.5, 0.0, 0.5, 1.0, 0.0, 1.0, 0.5, 0.0, 1.0, 0.0, 1.0, 1.0, 0.5, 1.0, 0.0, 0.0, 1.0, 0.0, 1.0, 1.0, 0.0, 1.0, 0.0, 0.0, 1.0, 0.0, 1.0, 1.0, 0.0, 1.0, 0.0, 0.0, 1.0, 0.0, 1.0, 1.0, 0.0, 1.0, 0.0, 0.0, 1.0, 0.0, 1.0, 1.0, 0.0, 1.0, 0.0, 0.0, 1.0, 0.0, 1.0, 1.0, 0.0, 1.0, 0.0, 0.0, 1.0, 0.0, 1.0, 1.0, 0.0, 1.0, 0.0, 0.0, 1.0, 0.0, 1.0, 1.0, 0.0, 1.0, 0.0, 0.0, 1.0, 0.0, 1.0, 1.0, 0.0, 1.0, 0.0, 0.0, 0.25, 0.0, 0.25, 1.0, 0.0, 1.0, 0.25, 0.0, 0.5, 0.0, 0.5, 1.0, 0.25, 1.0, 0.5, 0.0, 0.75, 0.0, 0.75, 1.0, 0.5, 1.0, 0.75, 0.0, 1.0, 0.0, 1.0, 1.0, 0.75, 1.0, 1.0, 0.5, 0.0, 1.0, 0.0, 0.0, 1.0, 0.0, 1.0, 0.25, 0.0, 0.0, 1.0, 0.75, 1.0, 1.0, 0.0, 1.0, 1.0, 0.25, 1.0, 0.5, 0.0, 0.0, 1.0, 0.5, 1.0, 0.75, 0.0, 1.0, 0.0, 0.0, 1.0, 0.0, 1.0, 1.0, 0.0, 0.0, 1.0, 0.0, 1.0, 1.0, 0.0, 1.0, 0.0, 0.0, 1.0, 0.0, 1.0, 1.0, 0.0, 1.0, 0.0, 0.0, 0.0, 1.0, 1.0, 1.0, 1.0, 0.0, 0.0, 0.0, 1.0, 0.0, 1.0, 1.0, 0.0, 1.0, 0.0, 0.0, 0.0, 1.0, 1.0, 1.0, 1.0, 0.0, 0.0, 0.0, 0.0, 1.0, 1.0, 1.0, 1.0, 0.0, 0.0, 0.0, 0.0, 1.0, 1.0, 1.0, 1.0, 0.0])
me_plane.materials.append(mat_surface1)
me_plane.materials.append(mat_surface2)
me_plane.use_remesh_preserve_volume = False
me_plane.use_remesh_preserve_attributes = False
me_plane.use_mirror_vertex_groups = False
me_plane.update()
me_plane_007 = bpy.data.meshes.new('Plane.007')
me_plane_007.from_pydata([(-1.0, -1.0, 0.0), (1.0, -1.0, 0.0), (-1.0, -0.7, 0.016), (1.0, -1.0, 0.028), (-1.0, -1.0, 0.028), (-0.9415, -0.5965, 0.0), (-0.8852, -0.596, 0.0), (-0.8333, -0.5956, 0.0), (-0.7879, -0.5959, 0.0), (-0.8333, 0.7506, 0.028), (-0.8852, 0.7228, 0.028), (-0.9415, 0.7058, 0.028), (-1.0, 0.7, 0.028), (-0.7879, 0.7879, 0.028), (-0.7506, 0.8333, 0.028), (-0.7228, 0.8852, 0.028), (-0.7058, 0.9415, 0.028), (-1.0, 1.0, 0.028), (-0.7, 1.0, 0.028), (-1.0, 1.0, 0.0), (1.0, 1.0, 0.0), (1.0, 0.7, 0.0), (1.0, 0.7, 0.028), (1.0, 1.0, 0.028), (0.9415, 0.7058, 0.028), (0.9415, 0.7058, 0.0), (0.8852, 0.7228, 0.0), (0.8852, 0.7228, 0.028), (0.8333, 0.7506, 0.028), (0.8333, 0.7506, 0.0), (0.7879, 0.7879, 0.028), (0.7879, 0.7879, 0.0), (0.7, 1.0, 0.028), (0.7058, 0.9415, 0.0), (0.7058, 0.9415, 0.028), (0.7228, 0.8852, 0.028), (0.7228, 0.8852, 0.0), (0.7506, 0.8333, 0.0), (0.7506, 0.8333, 0.028), (0.8333, -0.5956, 0.0), (0.8852, -0.596, 0.0), (0.9415, -0.5965, 0.0), (1.0, -0.7, 0.016), (0.7879, -0.5959, 0.0), (-0.7, 1.0, 0.0), (-0.7058, 0.9415, 0.0), (-0.7228, 0.8852, 0.0), (-0.7506, 0.8333, 0.0), (-0.7879, 0.7879, 0.0), (-1.0, 0.7, 0.0), (-0.9415, 0.7058, 0.0), (-0.8852, 0.7228, 0.0), (-0.8333, 0.7506, 0.0), (0.7, 1.0, 0.0), (-1.0, -0.7, 0.0), (1.0, -0.7, 0.0), (-1.0, -0.745, 0.028), (1.0, -0.745, 0.028), (-1.0, -0.7, -0.009276), (1.0, -0.7, -0.009276), (-1.0, -0.596, -0.009276), (1.0, -0.596, -0.009276), (-1.0, -0.596, -7.604e-05), (1.0, -0.596, -7.604e-05)], [], [(0, 1, 3, 4), (13, 17, 9), (48, 13, 9, 52), (52, 9, 10, 51), (9, 17, 10), (10, 17, 11), (51, 10, 11, 50), (11, 17, 12), (50, 11, 12, 49), (19, 49, 12, 17), (19, 48, 13, 17), (19, 47, 48), (47, 14, 13, 48), (14, 17, 13), (19, 46, 47), (46, 15, 14, 47), (15, 17, 14), (16, 17, 15), (45, 16, 15, 46), (19, 45, 46), (19, 44, 45), (44, 18, 16, 45), (18, 17, 16), (44, 19, 17, 18), (21, 20, 23, 22), (22, 23, 24), (21, 22, 24, 25), (20, 21, 25), (20, 25, 26), (25, 24, 27, 26), (24, 23, 27), (27, 23, 28), (26, 27, 28, 29), (20, 26, 29), (28, 23, 30), (29, 28, 30, 31), (20, 29, 31), (20, 31, 30, 23), (20, 53, 32, 23), (33, 34, 32, 53), (34, 23, 32), (36, 35, 34, 33), (35, 23, 34), (38, 23, 35), (37, 38, 35, 36), (31, 30, 38, 37), (30, 23, 38), (29, 31, 43, 39), (26, 29, 39, 40), (25, 26, 40, 41), (5, 6, 51, 50), (6, 7, 52, 51), (7, 8, 48, 52), (31, 37, 47, 48), (36, 46, 47, 37), (33, 45, 46, 36), (53, 44, 45, 33), (8, 43, 31, 48), (2, 42, 55, 54), (3, 57, 56, 4), (57, 42, 2, 56), (54, 55, 59, 58), (58, 59, 61, 60), (60, 61, 63, 62), (21, 25, 41, 63), (5, 50, 49, 62)])
me_plane_007.polygons.foreach_set('material_index', [1, 1, 1, 1, 1, 1, 1, 1, 1, 1, 1, 1, 1, 1, 1, 1, 1, 1, 1, 1, 1, 1, 1, 1, 1, 1, 1, 1, 1, 1, 1, 1, 1, 1, 1, 1, 1, 1, 1, 1, 1, 1, 1, 1, 1, 1, 1, 0, 0, 0, 0, 0, 0, 0, 0, 0, 0, 0, 1, 1, 1, 1, 0, 0, 0, 0])
_uv = me_plane_007.uv_layers.new(name='UVTex')
_uv.uv.foreach_set('vector', [0.0, 0.0, 1.0, 0.0, 1.0, 1.0, 0.0, 1.0, 0.0, 0.0, 1.0, 1.0, 0.0, 1.0, 0.0, 0.0, 1.0, 0.0, 1.0, 1.0, 0.0, 1.0, 0.0, 0.0, 1.0, 0.0, 1.0, 1.0, 0.0, 1.0, 0.0, 0.0, 1.0, 1.0, 0.0, 1.0, 0.0, 0.0, 1.0, 1.0, 0.0, 1.0, 0.0, 0.0, 1.0, 0.0, 1.0, 1.0, 0.0, 1.0, 0.0, 0.0, 1.0, 1.0, 0.0, 1.0, 0.0, 0.0, 1.0, 0.0, 1.0, 1.0, 0.0, 1.0, 1.0, 1.0, 0.0, 1.0, 0.0, 0.0, 1.0, 0.0, 1.0, 1.0, 0.0, 1.0, 0.0, 0.0, 1.0, 0.0, 0.0, 0.0, 1.0, 0.0, 1.0, 1.0, 0.0, 0.0, 1.0, 0.0, 1.0, 1.0, 0.0, 1.0, 0.0, 0.0, 1.0, 1.0, 0.0, 1.0, 0.0, 0.0, 1.0, 0.0, 1.0, 1.0, 0.0, 0.0, 1.0, 0.0, 1.0, 1.0, 0.0, 1.0, 0.0, 0.0, 1.0, 1.0, 0.0, 1.0, 0.0, 0.0, 1.0, 1.0, 0.0, 1.0, 0.0, 0.0, 1.0, 0.0, 1.0, 1.0, 0.0, 1.0, 0.0, 0.0, 1.0, 0.0, 1.0, 1.0, 0.0, 0.0, 1.0, 0.0, 1.0, 1.0, 0.0, 0.0, 1.0, 0.0, 1.0, 1.0, 0.0, 1.0, 0.0, 0.0, 1.0, 1.0, 0.0, 1.0, 0.0, 0.0, 1.0, 0.0, 1.0, 1.0, 0.0, 1.0, 0.0, 0.0, 1.0, 0.0, 1.0, 1.0, 0.0, 1.0, 0.0, 0.0, 1.0, 1.0, 0.0, 1.0, 0.0, 0.0, 1.0, 0.0, 1.0, 1.0, 0.0, 1.0, 0.0, 0.0, 1.0, 0.0, 1.0, 1.0, 0.0, 0.0, 1.0, 0.0, 1.0, 1.0, 0.0, 0.0, 1.0, 0.0, 1.0, 1.0, 0.0, 1.0, 0.0, 0.0, 1.0, 1.0, 0.0, 1.0, 0.0, 0.0, 1.0, 1.0, 0.0, 1.0, 0.0, 0.0, 1.0, 0.0, 1.0, 1.0, 0.0, 1.0, 0.0, 0.0, 1.0, 0.0, 1.0, 1.0, 0.0, 0.0, 1.0, 1.0, 0.0, 1.0, 0.0, 0.0, 1.0, 0.0, 1.0, 1.0, 0.0, 1.0, 0.0, 0.0, 1.0, 0.0, 1.0, 1.0, 1.0, 1.0, 0.0, 1.0, 0.0, 0.0, 1.0, 0.0, 1.0, 1.0, 0.0, 1.0, 0.0, 0.0, 1.0, 0.0, 0.0, 0.0, 1.0, 0.0, 1.0, 1.0, 0.0, 1.0, 0.0, 0.0, 1.0, 1.0, 0.0, 1.0, 0.0, 0.0, 1.0, 0.0, 1.0, 1.0, 0.0, 1.0, 0.0, 0.0, 1.0, 1.0, 0.0, 1.0, 0.0, 0.0, 1.0, 1.0, 0.0, 1.0, 0.0, 0.0, 1.0, 0.0, 1.0, 1.0, 0.0, 1.0, 0.0, 0.0, 1.0, 0.0, 1.0, 1.0, 0.0, 1.0, 0.0, 0.0, 1.0, 1.0, 0.0, 1.0, 0.0, 0.03125, 0.0, -0.007812, 1.0, -0.007812, 1.0, 0.03125, 0.0, 0.07422, 0.0, 0.03125, 1.0, 0.03125, 1.0, 0.07422, 0.0, 0.04297, 0.0, -0.01562, 1.0, -0.01562, 1.0, 0.04297, 0.0, 0.04297, 0.0, -0.01562, 1.0, -0.01562, 1.0, 0.04297, 0.0, 0.07422, 0.0, 0.03125, 1.0, 0.03125, 1.0, 0.07422, 0.0, 0.03125, 0.0, -0.007812, 1.0, -0.007812, 1.0, 0.03125, 0.0, 0.07422, 0.0, 0.03125, 1.0, 0.03125, 1.0, 0.07422, 0.0, -0.007812, 1.0, -0.007812, 1.0, 0.03125, 0.0, 0.03125, 0.0, 0.03906, 1.0, 0.03906, 1.0, 0.09766, 0.0, 0.09766, 0.0, -0.01562, 1.0, -0.01562, 1.0, 0.04297, 0.0, 0.04297, 0.13, 0.444, 0.5543, 0.1251, 0.8731, 0.5493, 0.4489, 0.8682, 0.0, 0.0, 1.0, 0.0, 1.0, 1.0, 0.0, 1.0, 0.0, 0.0, 0.5, 2.98e-08, 0.5, 1.0, 0.0, 1.0, 0.5, 2.98e-08, 1.0, 0.0, 1.0, 1.0, 0.5, 1.0, 0.0, 0.0, 1.0, 0.0, 1.0, 1.0, 0.0, 1.0, 0.0, 0.0, 1.0, 0.0, 1.0, 1.0, 0.0, 1.0, 0.0, 0.0, 1.0, 0.0, 1.0, 1.0, 0.0, 1.0, 0.0, 0.0, 1.0, 0.0, 1.0, 1.0, 0.0, 1.0, 0.0, 0.0, 1.0, 0.0, 1.0, 1.0, 0.0, 1.0])
me_plane_007.materials.append(mat_surface1)
me_plane_007.materials.append(mat_surface2)
me_plane_007.use_remesh_preserve_volume = False
me_plane_007.use_remesh_preserve_attributes = False
me_plane_007.use_mirror_vertex_groups = False
me_plane_007.update()
me_cylinder_003 = bpy.data.meshes.new('Cylinder.003')
me_cylinder_003.from_pydata([(0.5954, 0.5954, -1.0), (0.8421, -3.681e-08, -1.0), (0.5954, -0.5954, -1.0), (-7.362e-08, -0.8421, -1.0), (-0.5954, -0.5954, -1.0), (-0.8421, 1.004e-08, -1.0), (-0.5954, 0.5954, -1.0), (-2.543e-07, 0.8421, -1.0), (0.5954, 0.5954, -0.7318), (0.8421, 5.186e-07, -0.7318), (0.5954, -0.5954, -0.7318), (-2.008e-08, -0.8421, -0.7318), (-0.5954, -0.5954, -0.7318), (-0.8421, 5.588e-07, -0.7318), (-0.5954, 0.5954, -0.7318), (1.098e-06, 0.8421, -0.7318), (0.0, 0.0, -1.0), (0.5159, 0.5159, -0.7318), (9.51e-07, 0.7296, -0.7318), (-0.5159, 0.5159, -0.7318), (-0.7296, 4.842e-07, -0.7318), (-0.5159, -0.5159, -0.7318), (-1.74e-08, -0.7296, -0.7318), (0.5159, -0.5159, -0.7318), (0.7296, 4.494e-07, -0.7318), (0.5201, 3.203e-07, 0.03318), (0.3678, 0.3678, 0.03318), (0.3678, -0.3678, 0.03318), (-1.24e-08, -0.5201, 0.03318), (-0.3678, -0.3678, 0.03318), (-0.5201, 3.451e-07, 0.03318), (-0.3678, 0.3678, 0.03318), (6.779e-07, 0.5201, 0.03318), (4.867e-07, 0.3734, 0.8023), (0.264, 0.264, 0.8023), (-0.264, 0.264, 0.8023), (-0.3734, 2.478e-07, 0.8023), (-0.264, -0.264, 0.8023), (-8.906e-09, -0.3734, 0.8023), (0.264, -0.264, 0.8023), (0.3734, 2.3e-07, 0.8023), (0.2906, 0.2906, 0.8235), (0.4109, 2.531e-07, 0.8235), (0.2906, -0.2906, 0.8235), (-9.801e-09, -0.4109, 0.8235), (-0.2906, -0.2906, 0.8235), (-0.4109, 2.727e-07, 0.8235), (-0.2906, 0.2906, 0.8235), (5.356e-07, 0.4109, 0.8235), (0.2906, 0.2906, 0.9074), (5.356e-07, 0.4109, 0.9074), (-0.2906, 0.2906, 0.9074), (-0.4109, 2.727e-07, 0.9074), (-0.2906, -0.2906, 0.9074), (-9.801e-09, -0.4109, 0.9074), (0.2906, -0.2906, 0.9074), (0.4109, 2.531e-07, 0.9074), (0.3641, 2.242e-07, 0.9283), (0.2574, 0.2574, 0.9283), (0.2574, -0.2574, 0.9283), (-8.683e-09, -0.3641, 0.9283), (-0.2574, -0.2574, 0.9283), (-0.3641, 2.416e-07, 0.9283), (-0.2574, 0.2574, 0.9283), (4.745e-07, 0.3641, 0.9283), (4.745e-07, 0.3641, 0.9842), (0.2574, 0.2574, 0.9842), (-0.2574, 0.2574, 0.9842), (-0.3641, 2.416e-07, 0.9842), (-0.2574, -0.2574, 0.9842), (-8.683e-09, -0.3641, 0.9842), (0.2574, -0.2574, 0.9842), (0.3641, 2.242e-07, 0.9842), (0.3251, 2.002e-07, 0.9842), (0.2299, 0.2299, 0.9842), (0.2299, -0.2299, 0.9842), (-7.753e-09, -0.3251, 0.9842), (-0.2299, -0.2299, 0.9842), (-0.3251, 2.157e-07, 0.9842), (-0.2299, 0.2299, 0.9842), (4.237e-07, 0.3251, 0.9842), (4.072e-07, 0.3124, 1.047), (0.2209, 0.2209, 1.047), (-0.2209, 0.2209, 1.047), (-0.3124, 2.073e-07, 1.047), (-0.2209, -0.2209, 1.047), (-7.451e-09, -0.3124, 1.047), (0.2209, -0.2209, 1.047), (0.3124, 1.924e-07, 1.047), (0.2728, 1.68e-07, 1.047), (0.1929, 0.1929, 1.047), (0.1929, -0.1929, 1.047), (-6.505e-09, -0.2728, 1.047), (-0.1929, -0.1929, 1.047), (-0.2728, 1.81e-07, 1.047), (-0.1929, 0.1929, 1.047), (3.555e-07, 0.2728, 1.047), (0.1821, 0.1821, 1.136), (3.356e-07, 0.2575, 1.136), (-0.1821, 0.1821, 1.136), (-0.2575, 1.709e-07, 1.136), (-0.1821, -0.1821, 1.136), (-6.142e-09, -0.2575, 1.136), (0.1821, -0.1821, 1.136), (0.2575, 1.586e-07, 1.136), (0.2033, 0.2033, 1.835), (0.2875, 1.77e-07, 1.835), (0.2033, -0.2033, 1.835), (-6.856e-09, -0.2875, 1.835), (-0.2033, -0.2033, 1.835), (-0.2875, 1.908e-07, 1.835), (-0.2033, 0.2033, 1.835), (3.747e-07, 0.2875, 1.835), (0.2113, 0.2113, 2.718), (3.895e-07, 0.2989, 2.718), (-0.2113, 0.2113, 2.718), (-0.2989, 1.983e-07, 2.718), (-0.2113, -0.2113, 2.718), (-7.128e-09, -0.2989, 2.718), (0.2113, -0.2113, 2.718), (0.2989, 1.841e-07, 2.718), (0.2328, 1.434e-07, 3.618), (0.1646, 0.1646, 3.618), (0.1646, -0.1646, 3.618), (-5.553e-09, -0.2328, 3.618), (-0.1646, -0.1646, 3.618), (-0.2328, 1.545e-07, 3.618), (-0.1646, 0.1646, 3.618), (3.034e-07, 0.2328, 3.618), (0.1437, 0.1437, 6.028), (2.649e-07, 0.2032, 6.028), (-0.1437, 0.1437, 6.028), (-0.2032, 1.349e-07, 6.028), (-0.1437, -0.1437, 6.028), (-4.847e-09, -0.2032, 6.028), (0.1437, -0.1437, 6.028), (0.2032, 1.252e-07, 6.028), (0.1437, 0.1437, 7.465), (0.2032, 1.252e-07, 7.465), (0.1437, -0.1437, 7.465), (-4.847e-09, -0.2032, 7.465), (-0.1437, -0.1437, 7.465), (-0.2032, 1.349e-07, 7.465), (-0.1437, 0.1437, 7.465), (2.649e-07, 0.2032, 7.465), (0.1924, 0.1924, 7.999), (3.546e-07, 0.2721, 7.999), (-0.1924, 0.1924, 7.999), (-0.2721, 1.806e-07, 7.999), (-0.1924, -0.1924, 7.999), (-6.489e-09, -0.2721, 7.999), (0.1924, -0.1924, 7.999), (0.2721, 1.676e-07, 7.999), (0.3015, 1.857e-07, 7.999), (0.2132, 0.2132, 7.999), (0.2132, -0.2132, 7.999), (-7.19e-09, -0.3015, 7.999), (-0.2132, -0.2132, 7.999), (-0.3015, 2e-07, 7.999), (-0.2132, 0.2132, 7.999), (3.929e-07, 0.3015, 7.999), (0.2212, 0.2212, 8.046), (4.077e-07, 0.3128, 8.046), (-0.2212, 0.2212, 8.046), (-0.3128, 2.076e-07, 8.046), (-0.2212, -0.2212, 8.046), (-7.46e-09, -0.3128, 8.046), (0.2212, -0.2212, 8.046), (0.3128, 1.927e-07, 8.046), (0.2405, 0.2405, 8.046), (0.3401, 2.095e-07, 8.046), (0.2405, -0.2405, 8.046), (-8.111e-09, -0.3401, 8.046), (-0.2405, -0.2405, 8.046), (-0.3401, 2.257e-07, 8.046), (-0.2405, 0.2405, 8.046), (4.433e-07, 0.3401, 8.046), (4.569e-07, 0.3506, 8.088), (0.2479, 0.2479, 8.088), (-0.2479, 0.2479, 8.088), (-0.3506, 2.326e-07, 8.088), (-0.2479, -0.2479, 8.088), (-8.361e-09, -0.3506, 8.088), (0.2479, -0.2479, 8.088), (0.3506, 2.159e-07, 8.088), (0.2578, 0.2578, 8.088), (0.3646, 2.246e-07, 8.088), (0.2578, -0.2578, 8.088), (-8.697e-09, -0.3646, 8.088), (-0.2578, -0.2578, 8.088), (-0.3646, 2.42e-07, 8.088), (-0.2578, 0.2578, 8.088), (4.753e-07, 0.3646, 8.088), (4.753e-07, 0.3646, 8.11), (0.2578, 0.2578, 8.11), (-0.2578, 0.2578, 8.11), (-0.3646, 2.42e-07, 8.11), (-0.2578, -0.2578, 8.11), (-8.697e-09, -0.3646, 8.11), (0.2578, -0.2578, 8.11), (0.3646, 2.246e-07, 8.11), (0.247, 0.2471, 8.11), (0.3494, 2.152e-07, 8.11), (0.2471, -0.2471, 8.11), (-8.333e-09, -0.3494, 8.11), (-0.2471, -0.247, 8.11), (-0.3494, 2.319e-07, 8.11), (-0.247, 0.2471, 8.11), (4.554e-07, 0.3494, 8.11), (0.2334, 0.2334, 8.11), (4.302e-07, 0.3301, 8.11), (-0.2334, 0.2334, 8.11), (-0.3301, 2.191e-07, 8.11), (-0.2334, -0.2334, 8.11), (-7.873e-09, -0.3301, 8.11), (0.2334, -0.2334, 8.11), (0.3301, 2.033e-07, 8.11), (0.0, 0.0, 8.11), (0.3301, 2.033e-07, 8.139), (0.2334, 0.2334, 8.139), (0.2334, -0.2334, 8.139), (-7.873e-09, -0.3301, 8.139), (-0.2334, -0.2334, 8.139), (-0.3301, 2.191e-07, 8.139), (-0.2334, 0.2334, 8.139), (4.302e-07, 0.3301, 8.139), (0.247, 0.2471, 8.139), (4.554e-07, 0.3494, 8.139), (-0.247, 0.2471, 8.139), (-0.3494, 2.319e-07, 8.139), (-0.2471, -0.247, 8.139), (-8.333e-09, -0.3494, 8.139), (0.2471, -0.2471, 8.139), (0.3494, 2.152e-07, 8.139), (0.01584, 0.3479, 8.097), (0.01584, 0.3136, 8.097), (-0.01845, 0.3136, 8.097), (-0.01845, 0.3479, 8.097), (0.02927, 0.6463, 9.182), (0.02927, 0.5827, 9.182), (-0.03433, 0.5827, 9.182), (-0.03433, 0.6463, 9.182), (0.5867, 0.03361, 9.182), (0.5867, -0.02999, 9.182), (0.6503, -0.02999, 9.182), (0.6503, 0.03361, 9.182), (0.3164, 0.01759, 8.097), (0.3164, -0.0167, 8.097), (0.3507, -0.0167, 8.097), (0.3507, 0.01759, 8.097), (0.01884, -0.3173, 8.097), (0.01884, -0.3515, 8.097), (-0.01545, -0.3515, 8.097), (-0.01545, -0.3173, 8.097), (0.03484, -0.5874, 9.182), (0.03484, -0.651, 9.182), (-0.02876, -0.651, 9.182), (-0.02876, -0.5874, 9.182), (-0.6498, 0.03082, 9.182), (-0.6498, -0.03277, 9.182), (-0.5862, -0.03277, 9.182), (-0.5862, 0.03082, 9.182), (-0.3503, 0.01608, 8.097), (-0.3503, -0.0182, 8.097), (-0.316, -0.0182, 8.097), (-0.316, 0.01608, 8.097), (-0.2355, 0.2604, 8.097), (-0.2113, 0.2362, 8.097), (-0.2355, 0.2119, 8.097), (-0.2598, 0.2362, 8.097), (-0.437, 0.484, 9.182), (-0.392, 0.4391, 9.182), (-0.437, 0.3941, 9.182), (-0.482, 0.4391, 9.182), (0.3953, -0.4438, 9.182), (0.4403, -0.4888, 9.182), (0.4852, -0.4438, 9.182), (0.4403, -0.3988, 9.182), (0.2132, -0.2398, 8.097), (0.2374, -0.264, 8.097), (0.2617, -0.2398, 8.097), (0.2374, -0.2156, 8.097), (-0.2265, -0.2035, 8.097), (-0.2023, -0.2278, 8.097), (-0.2265, -0.252, 8.097), (-0.2508, -0.2278, 8.097), (-0.4203, -0.3765, 9.182), (-0.3753, -0.4215, 9.182), (-0.4203, -0.4665, 9.182), (-0.4652, -0.4215, 9.182), (0.3925, 0.4418, 9.182), (0.4375, 0.3969, 9.182), (0.4825, 0.4418, 9.182), (0.4375, 0.4868, 9.182), (0.2117, 0.2377, 8.097), (0.2359, 0.2134, 8.097), (0.2602, 0.2377, 8.097), (0.2359, 0.2619, 8.097), (0.0, 0.0, 9.159), (0.6871, 4.232e-07, 9.159), (0.4858, -0.4858, 9.159), (-1.639e-08, -0.6871, 9.159), (-0.4858, -0.4858, 9.159), (-0.6871, 4.559e-07, 9.159), (-0.4858, 0.4858, 9.159), (8.955e-07, 0.6871, 9.159), (0.4858, 0.4858, 9.159), (8.955e-07, 0.6871, 9.195), (0.4858, 0.4858, 9.195), (-0.4858, 0.4858, 9.195), (-0.6871, 4.559e-07, 9.195), (-0.4858, -0.4858, 9.195), (-1.639e-08, -0.6871, 9.195), (0.4858, -0.4858, 9.195), (0.6871, 4.232e-07, 9.195), (0.6493, 3.999e-07, 9.195), (0.4592, 0.4592, 9.195), (0.4592, -0.4592, 9.195), (-1.549e-08, -0.6493, 9.195), (-0.4592, -0.4592, 9.195), (-0.6493, 4.309e-07, 9.195), (-0.4592, 0.4592, 9.195), (8.463e-07, 0.6493, 9.195), (0.08872, 0.08872, 9.758), (1.635e-07, 0.1255, 9.758), (-0.08872, 0.08872, 9.758), (-0.1255, 8.326e-08, 9.758), (-0.08872, -0.08872, 9.758), (-2.992e-09, -0.1255, 9.758), (0.08872, -0.08872, 9.758), (0.1255, 7.728e-08, 9.758), (0.08872, 0.08872, 9.778), (0.1255, 7.728e-08, 9.778), (0.08872, -0.08872, 9.778), (-2.992e-09, -0.1255, 9.778), (-0.08872, -0.08872, 9.778), (-0.1255, 8.326e-08, 9.778), (-0.08872, 0.08872, 9.778), (1.635e-07, 0.1255, 9.778), (2.387e-07, 0.1831, 9.874), (0.1295, 0.1295, 9.874), (-0.1295, 0.1295, 9.874), (-0.1831, 1.215e-07, 9.874), (-0.1295, -0.1295, 9.874), (-4.368e-09, -0.1831, 9.874), (0.1295, -0.1295, 9.874), (0.1831, 1.128e-07, 9.874), (0.03104, 0.03104, 10.03), (0.0439, 2.704e-08, 10.03), (0.03104, -0.03104, 10.03), (-1.047e-09, -0.0439, 10.03), (-0.03104, -0.03104, 10.03), (-0.0439, 2.913e-08, 10.03), (-0.03104, 0.03104, 10.03), (5.722e-08, 0.0439, 10.03), (5.722e-08, 0.0439, 10.07), (0.03104, 0.03104, 10.07), (-0.03104, 0.03104, 10.07), (-0.0439, 2.913e-08, 10.07), (-0.03104, -0.03104, 10.07), (-1.047e-09, -0.0439, 10.07), (0.03104, -0.03104, 10.07), (0.0439, 2.704e-08, 10.07), (0.0, 0.0, 10.07)], [], [(16, 0, 1), (16, 1, 2), (16, 2, 3), (16, 3, 4), (16, 4, 5), (16, 5, 6), (16, 6, 7), (7, 0, 16), (0, 8, 9, 1), (1, 9, 10, 2), (2, 10, 11, 3), (3, 11, 12, 4), (4, 12, 13, 5), (5, 13, 14, 6), (6, 14, 15, 7), (8, 0, 7, 15), (8, 15, 18, 17), (15, 14, 19, 18), (14, 13, 20, 19), (13, 12, 21, 20), (12, 11, 22, 21), (11, 10, 23, 22), (10, 9, 24, 23), (9, 8, 17, 24), (24, 17, 26, 25), (23, 24, 25, 27), (22, 23, 27, 28), (21, 22, 28, 29), (20, 21, 29, 30), (19, 20, 30, 31), (18, 19, 31, 32), (17, 18, 32, 26), (26, 32, 33, 34), (32, 31, 35, 33), (31, 30, 36, 35), (30, 29, 37, 36), (29, 28, 38, 37), (28, 27, 39, 38), (27, 25, 40, 39), (25, 26, 34, 40), (40, 34, 41, 42), (39, 40, 42, 43), (38, 39, 43, 44), (37, 38, 44, 45), (36, 37, 45, 46), (35, 36, 46, 47), (33, 35, 47, 48), (34, 33, 48, 41), (41, 48, 50, 49), (48, 47, 51, 50), (47, 46, 52, 51), (46, 45, 53, 52), (45, 44, 54, 53), (44, 43, 55, 54), (43, 42, 56, 55), (42, 41, 49, 56), (56, 49, 58, 57), (55, 56, 57, 59), (54, 55, 59, 60), (53, 54, 60, 61), (52, 53, 61, 62), (51, 52, 62, 63), (50, 51, 63, 64), (49, 50, 64, 58), (58, 64, 65, 66), (64, 63, 67, 65), (63, 62, 68, 67), (62, 61, 69, 68), (61, 60, 70, 69), (60, 59, 71, 70), (59, 57, 72, 71), (57, 58, 66, 72), (72, 66, 74, 73), (71, 72, 73, 75), (70, 71, 75, 76), (69, 70, 76, 77), (68, 69, 77, 78), (67, 68, 78, 79), (65, 67, 79, 80), (66, 65, 80, 74), (74, 80, 81, 82), (80, 79, 83, 81), (79, 78, 84, 83), (78, 77, 85, 84), (77, 76, 86, 85), (76, 75, 87, 86), (75, 73, 88, 87), (73, 74, 82, 88), (88, 82, 90, 89), (87, 88, 89, 91), (86, 87, 91, 92), (85, 86, 92, 93), (84, 85, 93, 94), (83, 84, 94, 95), (81, 83, 95, 96), (82, 81, 96, 90), (90, 96, 98, 97), (96, 95, 99, 98), (95, 94, 100, 99), (94, 93, 101, 100), (93, 92, 102, 101), (92, 91, 103, 102), (91, 89, 104, 103), (89, 90, 97, 104), (104, 97, 105, 106), (103, 104, 106, 107), (102, 103, 107, 108), (101, 102, 108, 109), (100, 101, 109, 110), (99, 100, 110, 111), (98, 99, 111, 112), (97, 98, 112, 105), (105, 112, 114, 113), (112, 111, 115, 114), (111, 110, 116, 115), (110, 109, 117, 116), (109, 108, 118, 117), (108, 107, 119, 118), (107, 106, 120, 119), (106, 105, 113, 120), (120, 113, 122, 121), (119, 120, 121, 123), (118, 119, 123, 124), (117, 118, 124, 125), (116, 117, 125, 126), (115, 116, 126, 127), (114, 115, 127, 128), (113, 114, 128, 122), (122, 128, 130, 129), (128, 127, 131, 130), (127, 126, 132, 131), (126, 125, 133, 132), (125, 124, 134, 133), (124, 123, 135, 134), (123, 121, 136, 135), (121, 122, 129, 136), (136, 129, 137, 138), (135, 136, 138, 139), (134, 135, 139, 140), (133, 134, 140, 141), (132, 133, 141, 142), (131, 132, 142, 143), (130, 131, 143, 144), (129, 130, 144, 137), (137, 144, 146, 145), (144, 143, 147, 146), (143, 142, 148, 147), (142, 141, 149, 148), (141, 140, 150, 149), (140, 139, 151, 150), (139, 138, 152, 151), (138, 137, 145, 152), (152, 145, 154, 153), (151, 152, 153, 155), (150, 151, 155, 156), (149, 150, 156, 157), (148, 149, 157, 158), (147, 148, 158, 159), (146, 147, 159, 160), (145, 146, 160, 154), (154, 160, 162, 161), (160, 159, 163, 162), (159, 158, 164, 163), (158, 157, 165, 164), (157, 156, 166, 165), (156, 155, 167, 166), (155, 153, 168, 167), (153, 154, 161, 168), (168, 161, 169, 170), (167, 168, 170, 171), (166, 167, 171, 172), (165, 166, 172, 173), (164, 165, 173, 174), (163, 164, 174, 175), (162, 163, 175, 176), (161, 162, 176, 169), (169, 176, 177, 178), (176, 175, 179, 177), (175, 174, 180, 179), (174, 173, 181, 180), (173, 172, 182, 181), (172, 171, 183, 182), (171, 170, 184, 183), (170, 169, 178, 184), (184, 178, 185, 186), (183, 184, 186, 187), (182, 183, 187, 188), (181, 182, 188, 189), (180, 181, 189, 190), (179, 180, 190, 191), (177, 179, 191, 192), (178, 177, 192, 185), (185, 192, 193, 194), (192, 191, 195, 193), (191, 190, 196, 195), (190, 189, 197, 196), (189, 188, 198, 197), (188, 187, 199, 198), (187, 186, 200, 199), (186, 185, 194, 200), (200, 194, 201, 202), (199, 200, 202, 203), (198, 199, 203, 204), (197, 198, 204, 205), (196, 197, 205, 206), (195, 196, 206, 207), (193, 195, 207, 208), (194, 193, 208, 201), (217, 209, 210), (217, 210, 211), (217, 211, 212), (217, 212, 213), (217, 213, 214), (217, 214, 215), (217, 215, 216), (217, 216, 209), (209, 216, 218, 219), (216, 215, 220, 218), (215, 214, 221, 220), (214, 213, 222, 221), (213, 212, 223, 222), (212, 211, 224, 223), (211, 210, 225, 224), (210, 209, 219, 225), (201, 208, 227, 226), (208, 207, 228, 227), (207, 206, 229, 228), (206, 205, 230, 229), (205, 204, 231, 230), (204, 203, 232, 231), (203, 202, 233, 232), (202, 201, 226, 233), (233, 226, 219, 218), (232, 233, 218, 220), (231, 232, 220, 221), (230, 231, 221, 222), (229, 230, 222, 223), (228, 229, 223, 224), (227, 228, 224, 225), (226, 227, 225, 219), (236, 237, 234, 235), (238, 241, 240, 239), (234, 238, 239, 235), (235, 239, 240, 236), (236, 240, 241, 237), (237, 241, 238, 234), (246, 242, 245, 249), (247, 243, 242, 246), (248, 244, 243, 247), (249, 245, 244, 248), (245, 242, 243, 244), (247, 246, 249, 248), (252, 253, 250, 251), (254, 257, 256, 255), (250, 254, 255, 251), (251, 255, 256, 252), (252, 256, 257, 253), (253, 257, 254, 250), (262, 258, 261, 265), (263, 259, 258, 262), (264, 260, 259, 263), (265, 261, 260, 264), (261, 258, 259, 260), (263, 262, 265, 264), (268, 269, 266, 267), (270, 273, 272, 271), (266, 270, 271, 267), (267, 271, 272, 268), (268, 272, 273, 269), (269, 273, 270, 266), (278, 274, 277, 281), (279, 275, 274, 278), (280, 276, 275, 279), (281, 277, 276, 280), (277, 274, 275, 276), (279, 278, 281, 280), (284, 285, 282, 283), (286, 289, 288, 287), (282, 286, 287, 283), (283, 287, 288, 284), (284, 288, 289, 285), (285, 289, 286, 282), (294, 290, 293, 297), (295, 291, 290, 294), (296, 292, 291, 295), (297, 293, 292, 296), (293, 290, 291, 292), (295, 294, 297, 296), (298, 299, 306), (298, 300, 299), (298, 301, 300), (298, 302, 301), (298, 303, 302), (298, 304, 303), (298, 305, 304), (298, 306, 305), (305, 306, 308, 307), (304, 305, 307, 309), (303, 304, 309, 310), (302, 303, 310, 311), (301, 302, 311, 312), (300, 301, 312, 313), (299, 300, 313, 314), (306, 299, 314, 308), (308, 314, 315, 316), (314, 313, 317, 315), (313, 312, 318, 317), (312, 311, 319, 318), (311, 310, 320, 319), (310, 309, 321, 320), (309, 307, 322, 321), (307, 308, 316, 322), (322, 316, 323, 324), (321, 322, 324, 325), (320, 321, 325, 326), (319, 320, 326, 327), (318, 319, 327, 328), (317, 318, 328, 329), (315, 317, 329, 330), (316, 315, 330, 323), (323, 330, 332, 331), (330, 329, 333, 332), (329, 328, 334, 333), (328, 327, 335, 334), (327, 326, 336, 335), (326, 325, 337, 336), (325, 324, 338, 337), (324, 323, 331, 338), (338, 331, 340, 339), (337, 338, 339, 341), (336, 337, 341, 342), (335, 336, 342, 343), (334, 335, 343, 344), (333, 334, 344, 345), (332, 333, 345, 346), (331, 332, 346, 340), (340, 346, 348, 347), (346, 345, 349, 348), (345, 344, 350, 349), (344, 343, 351, 350), (343, 342, 352, 351), (342, 341, 353, 352), (341, 339, 354, 353), (339, 340, 347, 354), (354, 347, 356, 355), (353, 354, 355, 357), (352, 353, 357, 358), (351, 352, 358, 359), (350, 351, 359, 360), (349, 350, 360, 361), (348, 349, 361, 362), (347, 348, 362, 356), (355, 356, 363), (357, 355, 363), (358, 357, 363), (359, 358, 363), (360, 359, 363), (361, 360, 363), (362, 361, 363), (356, 362, 363)])
_k = {(0, 16): 1.0, (0, 1): 1.0, (1, 16): 1.0, (1, 2): 1.0, (2, 16): 1.0, (2, 3): 1.0, (3, 16): 1.0, (3, 4): 1.0, (4, 16): 1.0, (4, 5): 1.0, (5, 16): 1.0, (5, 6): 1.0, (6, 16): 1.0, (6, 7): 1.0, (7, 16): 1.0, (0, 7): 1.0}
me_cylinder_003.attributes.new('crease_edge', 'FLOAT', 'EDGE').data.foreach_set('value', [_k.get((min(e.vertices), max(e.vertices)), 0.0) for e in me_cylinder_003.edges])
me_cylinder_003.materials.append(mat_darkgrey)
me_cylinder_003.use_remesh_preserve_volume = False
me_cylinder_003.use_remesh_preserve_attributes = False
me_cylinder_003.use_mirror_vertex_groups = False
me_cylinder_003.update()

# ---- objects
ob_plane_003 = bpy.data.objects.new('Plane.003', me_plane_002)
ob_plane_004 = bpy.data.objects.new('Plane.004', me_plane_006)
ob_plane = bpy.data.objects.new('Plane', me_plane)
ob_plane_002 = bpy.data.objects.new('Plane.002', me_plane_007)
ob_lamp = bpy.data.objects.new('Lamp', light_lamp)
ob_lamp_002 = bpy.data.objects.new('Lamp.002', light_lamp_002)
ob_camera = bpy.data.objects.new('Camera', cam_camera_001)
ob_lamppost = bpy.data.objects.new('lamppost', me_cylinder_003)

# ---- transforms, parenting, visibility, modifiers, constraints
ob_plane_003.location = (0.0, 0.0, 0.0)
ob_plane_003.rotation_euler = (0.0, 0.0, 12.57)
ob_plane_003.scale = (2.5, 2.5, 2.5)
ob_plane_003.lock_rotations_4d = False
ob_plane_003.empty_display_type = 'ARROWS'
ob_plane_003.lineart.crease_threshold = 0.0
ob_plane_004.location = (0.0, 0.0, 0.0)
ob_plane_004.rotation_euler = (0.0, 0.0, 12.57)
ob_plane_004.scale = (2.5, 2.5, 2.5)
ob_plane_004.lock_rotations_4d = False
ob_plane_004.empty_display_type = 'ARROWS'
ob_plane_004.lineart.crease_threshold = 0.0
ob_plane.location = (0.0, -5.0, 0.0)
ob_plane.rotation_euler = (0.0, -0.0, 17.28)
ob_plane.scale = (2.5, 2.5, 2.5)
ob_plane.lock_rotations_4d = False
ob_plane.empty_display_type = 'ARROWS'
ob_plane.lineart.crease_threshold = 0.0
ob_plane_002.location = (0.0, 0.0, 0.0)
ob_plane_002.rotation_euler = (0.0, 0.0, 23.56)
ob_plane_002.scale = (2.5, 2.5, 2.5)
ob_plane_002.lock_rotations_4d = False
ob_plane_002.empty_display_type = 'ARROWS'
ob_plane_002.lineart.crease_threshold = 0.0
ob_lamp.location = (-5.918, 1.473, 9.749)
ob_lamp.rotation_euler = (0.1572, 0.4754, -3.411)
ob_lamp.lock_rotations_4d = False
ob_lamp.empty_display_type = 'ARROWS'
ob_lamp.color = (0.0, 0.0, 0.0, 1.0)
ob_lamp.lineart.crease_threshold = 0.0
ob_lamp_002.location = (-1.556, -0.6756, 21.24)
ob_lamp_002.lock_rotations_4d = False
ob_lamp_002.empty_display_type = 'ARROWS'
ob_lamp_002.color = (0.0, 0.0, 0.0, 1.0)
ob_lamp_002.lineart.crease_threshold = 0.0
ob_camera.location = (-9.9, -9.9, 10.0)
ob_camera.rotation_euler = (1.047, -0.0, -0.7854)
ob_camera.lock_rotations_4d = False
ob_camera.empty_display_type = 'ARROWS'
ob_camera.color = (0.0, 0.0, 0.0, 1.0)
ob_camera.lineart.crease_threshold = 0.0
ob_lamppost.location = (-1.697, -2.111, 0.3555)
ob_lamppost.rotation_euler = (0.0, -0.0, 1.173)
ob_lamppost.scale = (0.3279, 0.3279, 0.3279)
ob_lamppost.lock_rotations_4d = False
ob_lamppost.empty_display_type = 'ARROWS'
ob_lamppost.lineart.crease_threshold = 0.0

# ---- collection membership
col_collection_1.objects.link(ob_plane_003)
col_collection_2.objects.link(ob_plane_004)
col_collection_3.objects.link(ob_plane)
col_collection_4.objects.link(ob_plane_002)
col_collection_5.objects.link(ob_lamp)
col_collection_5.objects.link(ob_lamp_002)
col_collection_5.objects.link(ob_camera)
col_collection_11.objects.link(ob_lamppost)

# ---- scene / render settings (as saved in the file)
scene.camera = ob_camera
scene.frame_start = 1; scene.frame_end = 250; scene.frame_set(1)
scene.render.engine = 'BLENDER_EEVEE_NEXT'
scene.render.image_settings.compression = 90
scene.render.resolution_x = 1024
scene.render.resolution_y = 768
scene.render.fps = 25
scene.render.dither_intensity = 0.0
scene.render.film_transparent = True
scene.render.use_compositing = False
scene.render.use_sequencer = False
scene.render.use_file_extension = False
scene.render.bake_margin = 32
scene.render.bake_bias = 0.0
scene.render.use_stamp_time = False
scene.render.use_stamp_date = False
scene.render.use_stamp_frame = False
scene.render.use_stamp_camera = False
scene.render.use_stamp_scene = False
scene.render.use_stamp_filename = False
scene.render.use_stamp_render_time = False
scene.render.stamp_font_size = 0
scene.cycles.use_denoising = False
scene.cycles.samples = 10
scene.cycles.sampling_pattern = 'TABULATED_SOBOL'
scene.cycles.light_sampling_threshold = 0.0
scene.cycles.use_adaptive_sampling = False
scene.cycles.use_light_tree = False
scene.cycles.blur_glossy = 0.0
scene.cycles.volume_bounces = 1
scene.cycles.pixel_filter_type = 'GAUSSIAN'
scene.cycles.sample_clamp_indirect = 0.0
scene.view_settings.view_transform = 'Raw'
bpy.context.view_layer.update()
